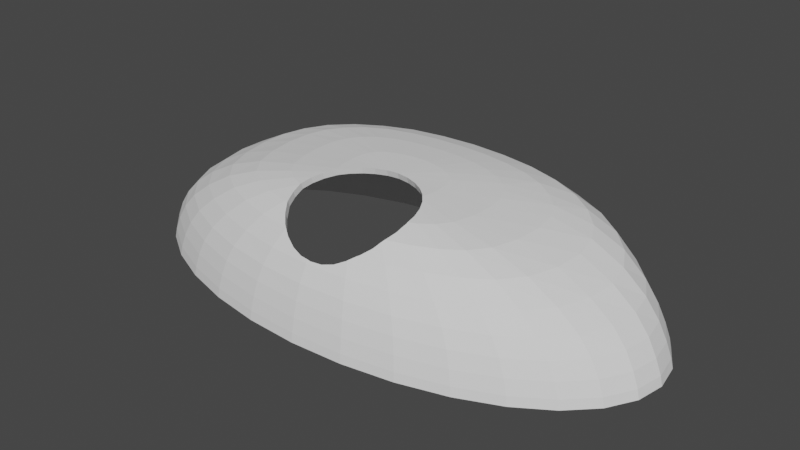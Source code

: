 # Source: antenna-cover.blend  (saved by Blender 2.92.15; exported with 4.5.12 LTS)
import bpy
from mathutils import Matrix  # noqa: F401  (used for matrix-valued properties, if any)

bpy.ops.wm.read_factory_settings(use_empty=True)
scene = bpy.context.scene
scene.name = 'Scene'

# ---- collections
col_collection = bpy.data.collections.new('Collection'); scene.collection.children.link(col_collection)

# ---- world
world_world = bpy.data.worlds.new('World'); scene.world = world_world
world_world.use_nodes = True; world_world.node_tree.nodes.clear()
_N = world_world.node_tree.nodes; _L = world_world.node_tree.links
n0 = _N.new('ShaderNodeOutputWorld'); n0.name = 'World Output'; n0.location = (300, 300)
n1 = _N.new('ShaderNodeBackground'); n1.name = 'Background'; n1.location = (10, 300)
n1.inputs[0].default_value = (0.05088, 0.05088, 0.05088, 1.0)
_L.new(n1.outputs[0], n0.inputs[0])
n0.is_active_output = True
world_world.color = (0.05088, 0.05088, 0.05088)
world_world.use_sun_shadow = False
world_world.sun_shadow_jitter_overblur = 0.0

# ---- meshes
me_sphere = bpy.data.meshes.new('Sphere')
me_sphere.from_pydata([(-0.001103, 0.2079, 0.4457), (-0.001103, 0.4401, 0.4258), (-0.001103, 0.6276, 0.3955), (-0.001103, 0.7926, 0.34), (-0.001103, 0.9071, 0.2246), (-0.001103, 0.9642, 0.04575), (-0.001103, 0.9832, -0.136), (-0.001103, 0.9956, -0.2792), (0.03587, 0.2042, 0.4454), (0.07142, 0.433, 0.4258), (0.1042, 0.6194, 0.3955), (0.1329, 0.7794, 0.3385), (0.1564, 0.8923, 0.2243), (0.1734, 0.9467, 0.04427), (0.1842, 0.965, -0.136), (0.1911, 0.9767, -0.2792), (0.07142, 0.1934, 0.4446), (0.1412, 0.4163, 0.4252), (0.2054, 0.5946, 0.3925), (0.2618, 0.7461, 0.3339), (0.3077, 0.8475, 0.2175), (0.3413, 0.8957, 0.03914), (0.3623, 0.9102, -0.139), (0.376, 0.9206, -0.2792), (0.1042, 0.1781, 0.4432), (0.2054, 0.3878, 0.4226), (0.2987, 0.5582, 0.3865), (0.3805, 0.69, 0.3229), (0.4476, 0.7752, 0.2051), (0.4962, 0.8118, 0.0258), (0.5268, 0.8212, -0.1443), (0.5463, 0.8292, -0.2806), (0.1329, 0.1546, 0.4418), (0.2618, 0.346, 0.4185), (0.3805, 0.497, 0.3793), (0.4847, 0.606, 0.3107), (0.57, 0.6693, 0.1909), (0.6323, 0.6952, 0.01242), (0.6709, 0.7017, -0.1507), (0.6958, 0.7061, -0.2812), (0.1565, 0.125, 0.439), (0.308, 0.2897, 0.4129), (0.4476, 0.4155, 0.3662), (0.57, 0.4955, 0.2962), (0.6704, 0.5343, 0.1724), (0.7431, 0.5531, -0.0001333), (0.789, 0.5558, -0.1559), (0.8182, 0.5572, -0.2822), (0.174, 0.08649, 0.437), (0.3423, 0.2208, 0.4057), (0.4975, 0.3214, 0.3557), (0.6335, 0.3691, 0.2765), (0.7447, 0.3853, 0.1557), (0.8256, 0.3927, -0.0111), (0.8764, 0.3914, -0.1579), (0.9093, 0.3868, -0.2822), (0.1848, 0.03, 0.4339), (0.3635, 0.131, 0.4002), (0.5282, 0.2043, 0.3425), (0.6726, 0.2318, 0.2581), (0.7906, 0.2267, 0.1325), (0.8763, 0.2235, -0.02042), (0.9305, 0.2133, -0.1596), (0.9654, 0.2019, -0.2822), (0.1884, -0.04819, 0.4314), (0.3706, -0.0001645, 0.3943), (0.5386, 0.05102, 0.3325), (0.6858, 0.06306, 0.2371), (0.8061, 0.05561, 0.1106), (0.8935, 0.04474, -0.03191), (0.9487, 0.02687, -0.1612), (0.9843, 0.009702, -0.2822), (0.1848, -0.1409, 0.4302), (0.3635, -0.1536, 0.3915), (0.5282, -0.1413, 0.3253), (0.6726, -0.1337, 0.2243), (0.7906, -0.1395, 0.09349), (0.8763, -0.1487, -0.03933), (0.9305, -0.1669, -0.1627), (0.9654, -0.1847, -0.2822), (0.3423, -0.2923, 0.3906), (0.4975, -0.3147, 0.3236), (0.6335, -0.3269, 0.2192), (0.7447, -0.3361, 0.08738), (0.8254, -0.3475, -0.04226), (0.8764, -0.362, -0.1627), (0.9093, -0.3752, -0.2822), (0.308, -0.3829, 0.3906), (0.4476, -0.4374, 0.3233), (0.57, -0.4703, 0.2189), (0.6701, -0.4965, 0.08592), (0.7428, -0.5183, -0.04226), (0.7887, -0.5346, -0.1627), (0.8182, -0.5477, -0.2822), (0.2618, -0.4447, 0.3906), (0.3805, -0.5225, 0.3233), (0.4846, -0.5777, 0.2189), (0.5697, -0.6221, 0.08592), (0.6315, -0.6567, -0.04226), (0.6705, -0.6796, -0.1627), (0.6957, -0.697, -0.2822), (0.2987, -0.5896, 0.3233), (0.3805, -0.6631, 0.2189), (0.4474, -0.7231, 0.08592), (0.4959, -0.768, -0.04226), (0.5266, -0.7977, -0.1627), (0.5464, -0.8196, -0.2822), (0.2618, -0.7277, 0.2189), (0.3078, -0.7992, 0.08592), (0.3413, -0.8518, -0.04226), (0.3624, -0.8855, -0.1627), (0.376, -0.9106, -0.2822), (0.1564, -0.8484, 0.08592), (0.1734, -0.9042, -0.04226), (0.1842, -0.9401, -0.1627), (0.1911, -0.9667, -0.2822), (-0.001103, -0.8649, 0.08592), (-0.001103, -0.9225, -0.04226), (-0.001103, -0.9584, -0.1627), (-0.001104, -0.9857, -0.2822), (-0.1351, -0.7683, 0.2189), (-0.1586, -0.8484, 0.08592), (-0.1756, -0.9042, -0.04226), (-0.1864, -0.9401, -0.1627), (-0.1933, -0.9667, -0.2822), (-0.2076, -0.6394, 0.3233), (-0.264, -0.7277, 0.2189), (-0.31, -0.7992, 0.08592), (-0.3435, -0.8518, -0.04226), (-0.3646, -0.8855, -0.1627), (-0.3782, -0.9106, -0.2822), (-0.3009, -0.5896, 0.3233), (-0.3827, -0.6631, 0.2189), (-0.4496, -0.7231, 0.08592), (-0.4981, -0.768, -0.04226), (-0.5288, -0.7977, -0.1627), (-0.5486, -0.8196, -0.2822), (-0.264, -0.4447, 0.3906), (-0.3827, -0.5225, 0.3233), (-0.4868, -0.5777, 0.2189), (-0.5719, -0.6221, 0.08592), (-0.6337, -0.6567, -0.04226), (-0.6727, -0.6796, -0.1627), (-0.6979, -0.697, -0.2822), (-0.3102, -0.3829, 0.3906), (-0.4498, -0.4374, 0.3233), (-0.5722, -0.4703, 0.2189), (-0.6723, -0.4965, 0.08592), (-0.745, -0.5183, -0.04226), (-0.7909, -0.5346, -0.1627), (-0.8204, -0.5477, -0.2822), (-0.1762, -0.2185, 0.4302), (-0.3445, -0.2923, 0.3906), (-0.4997, -0.3147, 0.3236), (-0.6357, -0.3269, 0.2192), (-0.7469, -0.3361, 0.08652), (-0.8276, -0.3475, -0.04226), (-0.8786, -0.362, -0.1627), (-0.9115, -0.3752, -0.2822), (-0.187, -0.1409, 0.4302), (-0.3657, -0.1536, 0.3915), (-0.5304, -0.1413, 0.3253), (-0.6748, -0.1337, 0.2221), (-0.7921, -0.1408, 0.09036), (-0.8786, -0.1487, -0.04105), (-0.9327, -0.1669, -0.1627), (-0.9676, -0.1847, -0.2822), (-0.1906, -0.04819, 0.4314), (-0.3728, -0.0001644, 0.3943), (-0.5408, 0.05102, 0.3308), (-0.6866, 0.06057, 0.2318), (-0.8066, 0.05229, 0.1017), (-0.8943, 0.04225, -0.03588), (-0.9509, 0.02687, -0.1621), (-0.9865, 0.009702, -0.2822), (-0.187, 0.03, 0.4339), (-0.3657, 0.131, 0.3998), (-0.5297, 0.2031, 0.3401), (-0.6732, 0.2285, 0.2493), (-0.7891, 0.2195, 0.1214), (-0.8769, 0.2202, -0.02655), (-0.932, 0.212, -0.1604), (-0.9676, 0.2019, -0.2822), (-0.1762, 0.08649, 0.437), (-0.3445, 0.2208, 0.4055), (-0.4998, 0.3214, 0.3534), (-0.6346, 0.3666, 0.2701), (-0.7459, 0.3801, 0.1449), (-0.8266, 0.3903, -0.01527), (-0.8788, 0.3914, -0.1587), (-0.9115, 0.3868, -0.2822), (-0.1587, 0.125, 0.439), (-0.3102, 0.2897, 0.4129), (-0.4498, 0.4155, 0.3658), (-0.5728, 0.4918, 0.2911), (-0.6723, 0.5283, 0.1659), (-0.7453, 0.5495, -0.00359), (-0.7908, 0.5559, -0.1558), (-0.8204, 0.5572, -0.2822), (-0.1351, 0.1546, 0.4418), (-0.264, 0.346, 0.4185), (-0.3829, 0.4952, 0.3782), (-0.4872, 0.6012, 0.3075), (-0.5726, 0.6587, 0.1844), (-0.6336, 0.6903, 0.01084), (-0.6726, 0.6998, -0.1509), (-0.6979, 0.7062, -0.2811), (-0.1064, 0.1781, 0.4432), (-0.2076, 0.3878, 0.4226), (-0.3009, 0.5582, 0.3865), (-0.3829, 0.6862, 0.3211), (-0.4496, 0.7702, 0.2033), (-0.4976, 0.8077, 0.02615), (-0.5284, 0.821, -0.1431), (-0.5484, 0.8291, -0.2802), (-0.07362, 0.1934, 0.4446), (-0.1434, 0.4163, 0.4252), (-0.2076, 0.5946, 0.3925), (-0.264, 0.7461, 0.3339), (-0.3099, 0.8455, 0.2172), (-0.3431, 0.8955, 0.04035), (-0.3643, 0.9101, -0.1381), (-0.3782, 0.9206, -0.2792), (-0.03807, 0.2042, 0.4454), (-0.07362, 0.433, 0.4258), (-0.1064, 0.6194, 0.3955), (-0.1351, 0.7794, 0.3385), (-0.1586, 0.8923, 0.2243), (-0.1755, 0.9466, 0.0447), (-0.1864, 0.965, -0.136), (-0.1933, 0.9767, -0.2792), (-0.001103, 1.011, -0.3935), (0.1955, 0.9916, -0.3935), (0.3845, 0.9342, -0.3935), (0.5587, 0.8411, -0.3935), (0.7114, 0.7158, -0.3935), (0.8367, 0.5631, -0.3935), (0.9299, 0.3889, -0.3935), (0.9872, 0.1998, -0.3935), (1.007, 0.003246, -0.3935), (0.9872, -0.1933, -0.3935), (0.9299, -0.3834, -0.3935), (0.8367, -0.5577, -0.3935), (0.7114, -0.7104, -0.3935), (0.5587, -0.8357, -0.3935), (0.3845, -0.9288, -0.3935), (0.1955, -0.9861, -0.3935), (-0.001104, -1.005, -0.3935), (-0.1977, -0.9861, -0.3935), (-0.3867, -0.9288, -0.3935), (-0.5609, -0.8357, -0.3935), (-0.7136, -0.7104, -0.3935), (-0.8389, -0.5577, -0.3935), (-0.9321, -0.3834, -0.3935), (-0.9894, -0.1933, -0.3935), (-1.009, 0.003247, -0.3935), (-0.9894, 0.1998, -0.3935), (-0.9321, 0.3889, -0.3935), (-0.8389, 0.5631, -0.3935), (-0.7136, 0.7158, -0.3935), (-0.5609, 0.8411, -0.3935), (-0.3867, 0.9342, -0.3935), (-0.1977, 0.9916, -0.3935), (-0.001103, 1.019, -0.4675), (0.1972, 0.9994, -0.4675), (0.3878, 0.9415, -0.4675), (0.5635, 0.8476, -0.4675), (0.7175, 0.7212, -0.4675), (0.8439, 0.5672, -0.4675), (0.9378, 0.3915, -0.4675), (0.9957, 0.2009, -0.4675), (1.015, 0.002601, -0.4675), (0.9957, -0.1957, -0.4675), (0.9378, -0.3863, -0.4675), (0.8439, -0.562, -0.4675), (0.7175, -0.716, -0.4675), (0.5635, -0.8424, -0.4675), (0.3878, -0.9363, -0.4675), (0.1972, -0.9942, -0.4675), (-0.001104, -1.014, -0.4675), (-0.1994, -0.9942, -0.4675), (-0.39, -0.9363, -0.4675), (-0.5657, -0.8424, -0.4675), (-0.7197, -0.716, -0.4675), (-0.8461, -0.562, -0.4675), (-0.94, -0.3863, -0.4675), (-0.9979, -0.1957, -0.4675), (-1.017, 0.002602, -0.4675), (-0.9979, 0.2009, -0.4675), (-0.94, 0.3915, -0.4675), (-0.8461, 0.5672, -0.4675), (-0.7197, 0.7212, -0.4675), (-0.5657, 0.8476, -0.4675), (-0.39, 0.9415, -0.4675), (-0.1994, 0.9994, -0.4675), (-0.001103, 0.2059, 0.3957), (-0.001103, 0.4339, 0.3761), (-0.001103, 0.6152, 0.3469), (-0.001103, 0.7649, 0.2967), (-0.001105, 0.8628, 0.1981), (-0.001103, 0.9148, 0.03548), (-0.001102, 0.9332, -0.1408), (-0.001103, 0.9457, -0.2847), (0.03497, 0.2024, 0.3954), (0.06995, 0.4269, 0.3761), (0.1014, 0.6072, 0.3469), (0.1271, 0.7522, 0.2953), (0.1475, 0.8489, 0.1978), (0.1636, 0.8982, 0.03387), (0.1743, 0.916, -0.141), (0.1813, 0.9277, -0.2848), (0.06941, 0.192, 0.3946), (0.1377, 0.4106, 0.3756), (0.1992, 0.5829, 0.3441), (0.2497, 0.7201, 0.2912), (0.29, 0.8067, 0.1913), (0.322, 0.8503, 0.02834), (0.3429, 0.8642, -0.1447), (0.3567, 0.8746, -0.2853), (0.101, 0.177, 0.3932), (0.1997, 0.383, 0.3731), (0.2885, 0.5474, 0.3385), (0.3618, 0.6666, 0.2812), (0.4212, 0.7393, 0.1794), (0.4679, 0.7717, 0.01414), (0.4987, 0.7801, -0.1514), (0.5185, 0.788, -0.2876), (0.1284, 0.1543, 0.3919), (0.2533, 0.3426, 0.3692), (0.3662, 0.4886, 0.3318), (0.4601, 0.5874, 0.2698), (0.5365, 0.6407, 0.165), (0.5966, 0.6623, -0.001104), (0.6354, 0.6673, -0.1597), (0.6606, 0.6712, -0.2892), (0.1506, 0.1255, 0.3893), (0.2972, 0.2879, 0.364), (0.43, 0.4102, 0.3194), (0.5413, 0.4826, 0.256), (0.6324, 0.5137, 0.1457), (0.7024, 0.5282, -0.01605), (0.7479, 0.5291, -0.1671), (0.777, 0.5299, -0.2912), (0.1676, 0.08748, 0.3873), (0.3299, 0.2205, 0.3572), (0.4776, 0.3189, 0.3096), (0.6025, 0.3621, 0.2368), (0.7044, 0.3727, 0.1275), (0.7817, 0.3763, -0.02951), (0.8315, 0.3732, -0.171), (0.8638, 0.3681, -0.2922), (0.1779, 0.03153, 0.3843), (0.3499, 0.132, 0.352), (0.5065, 0.2049, 0.2972), (0.6406, 0.2306, 0.2189), (0.7498, 0.2223, 0.103), (0.8311, 0.216, -0.04128), (0.8834, 0.2042, -0.1747), (0.9173, 0.1925, -0.2932), (0.1816, -0.04695, 0.3817), (0.3563, 0.001525, 0.3462), (0.5156, 0.0535, 0.2879), (0.6533, 0.06616, 0.1987), (0.766, 0.05804, 0.08037), (0.8487, 0.0457, -0.05473), (0.9013, 0.02703, -0.178), (0.9355, 0.009797, -0.2941), (0.1779, -0.1398, 0.3805), (0.3486, -0.1513, 0.3436), (0.504, -0.1372, 0.2813), (0.6394, -0.1275, 0.1869), (0.7512, -0.132, 0.06334), (0.8328, -0.1407, -0.06305), (0.8842, -0.1583, -0.1803), (0.9176, -0.1754, -0.2946), (0.3273, -0.288, 0.3428), (0.4726, -0.3069, 0.2803), (0.6, -0.3155, 0.1832), (0.7061, -0.3223, 0.05823), (0.7836, -0.332, -0.06548), (0.8323, -0.3449, -0.1799), (0.864, -0.3569, -0.2942), (0.294, -0.3748, 0.3429), (0.4239, -0.4232, 0.2808), (0.5384, -0.451, 0.1845), (0.6343, -0.4743, 0.05833), (0.7044, -0.494, -0.06409), (0.7486, -0.5086, -0.1786), (0.7774, -0.5207, -0.2935), (0.2499, -0.433, 0.343), (0.36, -0.5022, 0.2816), (0.4574, -0.5508, 0.186), (0.5391, -0.592, 0.05983), (0.5988, -0.6244, -0.06272), (0.6364, -0.6457, -0.1775), (0.6609, -0.6624, -0.2929), (0.2823, -0.5648, 0.2822), (0.3587, -0.6307, 0.187), (0.423, -0.687, 0.06091), (0.47, -0.7295, -0.06172), (0.4997, -0.7577, -0.1768), (0.519, -0.7787, -0.2926), (0.2463, -0.6913, 0.1876), (0.2905, -0.7587, 0.0617), (0.3231, -0.8087, -0.06085), (0.3437, -0.8408, -0.1762), (0.3571, -0.8652, -0.2924), (0.1473, -0.805, 0.06221), (0.1639, -0.8581, -0.06013), (0.1746, -0.8925, -0.1757), (0.1815, -0.9184, -0.2922), (-0.001103, -0.8754, -0.05982), (-0.001103, -0.9098, -0.1755), (-0.001104, -0.9364, -0.2922), (-0.1495, -0.805, 0.06221), (-0.1661, -0.8581, -0.06013), (-0.1768, -0.8925, -0.1757), (-0.1837, -0.9184, -0.2922), (-0.2485, -0.6913, 0.1876), (-0.2927, -0.7587, 0.0617), (-0.3253, -0.8087, -0.06085), (-0.3459, -0.8408, -0.1762), (-0.3593, -0.8652, -0.2924), (-0.2845, -0.5648, 0.2822), (-0.3609, -0.6307, 0.187), (-0.4252, -0.687, 0.06091), (-0.4722, -0.7295, -0.06172), (-0.5019, -0.7577, -0.1768), (-0.5212, -0.7787, -0.2926), (-0.2521, -0.433, 0.343), (-0.3622, -0.5022, 0.2816), (-0.4596, -0.5508, 0.186), (-0.5413, -0.592, 0.05983), (-0.601, -0.6244, -0.06272), (-0.6386, -0.6457, -0.1775), (-0.6631, -0.6624, -0.2929), (-0.2962, -0.3748, 0.3429), (-0.4262, -0.4232, 0.2808), (-0.5406, -0.4511, 0.1845), (-0.6365, -0.4743, 0.05832), (-0.7066, -0.494, -0.06411), (-0.7508, -0.5086, -0.1786), (-0.7796, -0.5207, -0.2935), (-0.1694, -0.2168, 0.3805), (-0.3295, -0.288, 0.3428), (-0.4748, -0.3069, 0.2803), (-0.6021, -0.3157, 0.1833), (-0.7082, -0.3225, 0.05734), (-0.7858, -0.3321, -0.0656), (-0.8345, -0.3449, -0.1799), (-0.8662, -0.3569, -0.2942), (-0.1801, -0.1398, 0.3805), (-0.3508, -0.1514, 0.3436), (-0.5059, -0.1375, 0.2814), (-0.6412, -0.128, 0.185), (-0.7526, -0.1338, 0.06013), (-0.8351, -0.141, -0.06513), (-0.8865, -0.1584, -0.1805), (-0.9198, -0.1754, -0.2946), (-0.1838, -0.04697, 0.3817), (-0.3584, 0.001374, 0.3463), (-0.5172, 0.05303, 0.2864), (-0.6534, 0.06286, 0.1939), (-0.7665, 0.05396, 0.0714), (-0.8499, 0.0428, -0.05941), (-0.9037, 0.02685, -0.1793), (-0.9377, 0.009767, -0.2942), (-0.1801, 0.0315, 0.3843), (-0.3518, 0.1319, 0.3516), (-0.5071, 0.2034, 0.2952), (-0.6403, 0.227, 0.211), (-0.7485, 0.2152, 0.0919), (-0.8322, 0.2128, -0.04833), (-0.8851, 0.203, -0.1761), (-0.9195, 0.1925, -0.2933), (-0.1697, 0.08751, 0.3873), (-0.3317, 0.2206, 0.357), (-0.4789, 0.319, 0.3077), (-0.6027, 0.3598, 0.2312), (-0.7056, 0.3682, 0.1168), (-0.7829, 0.3743, -0.03464), (-0.8339, 0.3734, -0.1725), (-0.866, 0.3681, -0.2923), (-0.1528, 0.1255, 0.3893), (-0.2992, 0.2879, 0.364), (-0.4315, 0.41, 0.3192), (-0.5432, 0.4787, 0.2517), (-0.6343, 0.5078, 0.1392), (-0.7048, 0.5247, -0.02032), (-0.7499, 0.5291, -0.1674), (-0.7793, 0.5298, -0.2913), (-0.1306, 0.1543, 0.3919), (-0.2554, 0.3425, 0.3692), (-0.368, 0.4865, 0.3308), (-0.4617, 0.5823, 0.2672), (-0.5388, 0.6306, 0.1587), (-0.598, 0.6577, -0.003491), (-0.6371, 0.6655, -0.1604), (-0.6627, 0.6713, -0.2893), (-0.1032, 0.177, 0.3932), (-0.2018, 0.383, 0.3731), (-0.2902, 0.5473, 0.3386), (-0.3632, 0.663, 0.2797), (-0.4224, 0.7351, 0.1777), (-0.4688, 0.7682, 0.01378), (-0.5001, 0.7802, -0.1506), (-0.5205, 0.7879, -0.2873), (-0.07162, 0.192, 0.3946), (-0.1399, 0.4106, 0.3756), (-0.2012, 0.5829, 0.3441), (-0.2513, 0.7201, 0.2913), (-0.2915, 0.8051, 0.191), (-0.3233, 0.8504, 0.02921), (-0.3447, 0.8641, -0.144), (-0.3589, 0.8746, -0.2853), (-0.03718, 0.2024, 0.3954), (-0.07215, 0.4269, 0.3761), (-0.1036, 0.6072, 0.3469), (-0.1292, 0.7521, 0.2953), (-0.1496, 0.8489, 0.1978), (-0.1656, 0.8982, 0.03422), (-0.1765, 0.916, -0.141), (-0.1835, 0.9277, -0.2848), (-0.001103, 0.961, -0.3995), (0.1857, 0.9426, -0.3995), (0.3654, 0.8882, -0.3996), (0.531, 0.7997, -0.3999), (0.6762, 0.6806, -0.4001), (0.7953, 0.5355, -0.4004), (0.8839, 0.3699, -0.4007), (0.9384, 0.1902, -0.401), (0.9569, 0.003311, -0.4013), (0.9385, -0.1837, -0.4014), (0.8839, -0.3645, -0.4012), (0.7954, -0.5301, -0.401), (0.6763, -0.6752, -0.4008), (0.5311, -0.7943, -0.4007), (0.3655, -0.8828, -0.4007), (0.1858, -0.9373, -0.4006), (-0.001104, -0.9557, -0.4006), (-0.188, -0.9373, -0.4006), (-0.3677, -0.8828, -0.4007), (-0.5333, -0.7943, -0.4007), (-0.6785, -0.6752, -0.4008), (-0.7976, -0.5301, -0.401), (-0.8861, -0.3645, -0.4012), (-0.9407, -0.1837, -0.4014), (-0.9591, 0.003311, -0.4013), (-0.9406, 0.1902, -0.401), (-0.8861, 0.3699, -0.4007), (-0.7975, 0.5355, -0.4004), (-0.6784, 0.6806, -0.4001), (-0.5332, 0.7997, -0.3999), (-0.3676, 0.8882, -0.3996), (-0.1879, 0.9426, -0.3995), (-0.001103, 0.9689, -0.4729), (0.1874, 0.9504, -0.4729), (0.3687, 0.8954, -0.4729), (0.5358, 0.8061, -0.473), (0.6822, 0.6859, -0.473), (0.8024, 0.5395, -0.4731), (0.8917, 0.3724, -0.4732), (0.9467, 0.1912, -0.4732), (0.9653, 0.002628, -0.4733), (0.9467, -0.1859, -0.4734), (0.8917, -0.3672, -0.4733), (0.8024, -0.5343, -0.4732), (0.6822, -0.6807, -0.4731), (0.5358, -0.8009, -0.4731), (0.3687, -0.8902, -0.4731), (0.1874, -0.9452, -0.473), (-0.001104, -0.9638, -0.473), (-0.1896, -0.9452, -0.473), (-0.3709, -0.8902, -0.4731), (-0.538, -0.8009, -0.4731), (-0.6844, -0.6807, -0.4731), (-0.8046, -0.5343, -0.4732), (-0.8939, -0.3672, -0.4733), (-0.9489, -0.1859, -0.4734), (-0.9675, 0.002628, -0.4733), (-0.9489, 0.1912, -0.4732), (-0.8939, 0.3724, -0.4732), (-0.8046, 0.5395, -0.4731), (-0.6844, 0.6859, -0.473), (-0.538, 0.8061, -0.473), (-0.3709, 0.8954, -0.4729), (-0.1896, 0.9504, -0.4729), (0.008461, -0.03893, 0.3925), (0.003479, -0.03992, 0.3925), (0.02474, -0.05236, 0.4414), (0.01857, -0.05125, 0.4418), (0.1645, -0.7584, 0.2189), (-0.06216, -0.8141, 0.06232), (0.1705, -0.7502, 0.2251), (-0.03191, -0.827, 0.04068), (0.1984, -0.6806, 0.213), (0.212, -0.6392, 0.2496), (0.2127, -0.6509, 0.3097), (-0.03191, -0.8443, 0.1139), (0.1984, -0.6944, 0.2713), (0.1832, -0.711, 0.1878), (0.01371, -0.03859, 0.3923), (0.03711, -0.05453, 0.4405), (0.01186, -0.03825, 0.3924), (-0.1973, -0.6211, 0.3341), (0.01396, -0.05044, 0.4421), (0.01186, -0.05006, 0.4422), (0.01899, -0.03957, 0.3921), (0.02501, -0.04062, 0.3916), (0.03319, -0.04209, 0.3912), (-0.07399, -0.8086, 0.06908), (-0.2082, -0.5448, 0.3098), (0.06961, -0.06587, 0.4381), (0.05563, -0.05781, 0.4392), (-0.2112, -0.4899, 0.3339), (-0.07399, -0.825, 0.138), (-0.197, -0.6109, 0.2826), (0.1393, -0.7903, 0.1825), (-0.2116, -0.4951, 0.3877), (-0.2082, -0.5568, 0.3605), (0.1384, -0.7751, 0.1119), (0.1705, -0.7344, 0.1584), (-0.1967, -0.6125, 0.2813), (0.09772, -0.08215, 0.4362), (-0.212, -0.4873, 0.3906), (0.1365, -0.1221, 0.4333), (0.1381, -0.1247, 0.4332), (0.04958, -0.04496, 0.3899), (-0.2125, -0.4667, 0.3425), (0.05563, -0.04603, 0.3895), (-0.2124, -0.4652, 0.343), (0.05563, -0.8436, 0.1107), (0.09772, -0.8079, 0.06592), (0.09135, -0.8108, 0.06228), (0.1365, -0.7936, 0.1775), (0.1365, -0.7773, 0.1086), (0.09772, -0.8242, 0.1348), (-0.2125, -0.4784, 0.3919), (-0.1128, -0.7781, 0.1118), (-0.1128, -0.7944, 0.1807), (0.1705, -0.1763, 0.4307), (0.1775, -0.193, 0.4302), (0.0835, -0.0621, 0.3873), (-0.2082, -0.3958, 0.4059), (-0.2059, -0.3817, 0.4084), (0.01186, -0.851, 0.1062), (-0.001103, -0.8495, 0.1108), (-0.2082, -0.3853, 0.3565), (0.01186, -0.8332, 0.03107), (-0.001103, -0.832, 0.03669), (0.05563, -0.826, 0.03674), (0.09772, -0.07034, 0.3863), (-0.1345, -0.7684, 0.2189), (0.1919, -0.2264, 0.426), (-0.1339, -0.7528, 0.149), (0.1365, -0.1103, 0.3834), (0.1484, -0.1292, 0.3824), (-0.2082, -0.3841, 0.3566), (-0.1954, -0.3162, 0.4184), (-0.189, -0.2934, 0.4223), (-0.1954, -0.3044, 0.3687), (-0.1938, -0.2986, 0.3697), (0.1984, -0.2413, 0.4236), (-0.1583, -0.204, 0.4314), (-0.171, -0.2341, 0.4302), (-0.135, -0.7678, 0.2194), (-0.1683, -0.2159, 0.3806), (-0.1468, -0.7365, 0.1675), (-0.1691, -0.2177, 0.3805), (-0.1468, -0.7517, 0.2316), (0.2195, -0.3176, 0.4137), (0.2191, -0.3151, 0.414), (-0.1747, -0.2425, 0.4288), (0.1705, -0.1644, 0.3808), (0.1735, -0.1714, 0.3805), (-0.1747, -0.2306, 0.3785), (-0.1556, -0.7204, 0.1879), (0.2329, -0.4133, 0.3994), (-0.1468, -0.1767, 0.4323), (0.2319, -0.3949, 0.402), (-0.102, -0.1114, 0.4357), (-0.1128, -0.1225, 0.4349), (-0.1468, -0.1648, 0.3824), (-0.1167, -0.1169, 0.3846), (-0.1747, -0.6822, 0.2196), (-0.1747, -0.696, 0.2778), (-0.07399, -0.08252, 0.4378), (-0.05069, -0.06902, 0.4393), (0.2356, -0.4661, 0.3906), (-0.1128, -0.1107, 0.385), (-0.06474, -0.06534, 0.3885), (-0.07399, -0.0707, 0.3879), (-0.1954, -0.6319, 0.3289), (-0.1917, -0.6444, 0.3233), (-0.1954, -0.6192, 0.2751), (0.1984, -0.2294, 0.3732), (0.1988, -0.2309, 0.3731), (0.2338, -0.5209, 0.3701), (0.2362, -0.477, 0.3862), (-0.03241, -0.05848, 0.4408), (-0.04078, -0.05152, 0.3904), (-0.02246, -0.05653, 0.4415), (-0.03191, -0.05819, 0.4408), (-0.03103, -0.04629, 0.3913), (-0.03191, -0.04644, 0.3912), (0.2187, -0.6324, 0.3233), (0.2191, -0.6307, 0.3239), (0.2319, -0.5555, 0.3549), (-0.01736, -0.05562, 0.4418), (0.222, -0.3213, 0.3617), (0.2191, -0.3032, 0.3637), (-0.0239, -0.04501, 0.3917), (-0.01355, -0.05495, 0.4421), (-0.01865, -0.04409, 0.3921), (-0.01023, -0.05434, 0.4423), (-0.01403, -0.04323, 0.3923), (0.2336, -0.4152, 0.348), (0.2319, -0.3831, 0.3523), (-0.007183, -0.05378, 0.4424), (-0.009741, -0.04244, 0.3924), (-0.004159, -0.05321, 0.4424), (-0.005462, -0.04164, 0.3925), (-0.001103, -0.05263, 0.4425), (0.2351, -0.445, 0.343), (-0.001103, -0.04081, 0.3926), (0.2362, -0.4649, 0.335), (0.2335, -0.5149, 0.3167), (0.223, -0.596, 0.2825), (0.2319, -0.5435, 0.3041), (0.2191, -0.617, 0.2658), (0.002111, -0.052, 0.4424), (0.005641, -0.05131, 0.4424), (0.009605, -0.05051, 0.4423)], [], [(6, 5, 13, 14), (7, 6, 14, 15), (1, 0, 8, 9), (2, 1, 9, 10), (3, 2, 10, 11), (4, 3, 11, 12), (5, 4, 12, 13), (12, 11, 19, 20), (13, 12, 20, 21), (14, 13, 21, 22), (15, 14, 22, 23), (9, 8, 16, 17), (10, 9, 17, 18), (11, 10, 18, 19), (17, 16, 24, 25), (18, 17, 25, 26), (19, 18, 26, 27), (20, 19, 27, 28), (21, 20, 28, 29), (22, 21, 29, 30), (23, 22, 30, 31), (29, 28, 36, 37), (30, 29, 37, 38), (31, 30, 38, 39), (25, 24, 32, 33), (26, 25, 33, 34), (27, 26, 34, 35), (28, 27, 35, 36), (34, 33, 41, 42), (35, 34, 42, 43), (36, 35, 43, 44), (37, 36, 44, 45), (38, 37, 45, 46), (39, 38, 46, 47), (33, 32, 40, 41), (46, 45, 53, 54), (47, 46, 54, 55), (41, 40, 48, 49), (42, 41, 49, 50), (43, 42, 50, 51), (44, 43, 51, 52), (45, 44, 52, 53), (50, 49, 57, 58), (51, 50, 58, 59), (52, 51, 59, 60), (53, 52, 60, 61), (54, 53, 61, 62), (55, 54, 62, 63), (49, 48, 56, 57), (62, 61, 69, 70), (63, 62, 70, 71), (57, 56, 64, 65), (58, 57, 65, 66), (59, 58, 66, 67), (60, 59, 67, 68), (61, 60, 68, 69), (67, 66, 74, 75), (68, 67, 75, 76), (69, 68, 76, 77), (70, 69, 77, 78), (71, 70, 78, 79), (65, 64, 72, 73), (66, 65, 73, 74), (79, 78, 85, 86), (74, 73, 80, 81), (75, 74, 81, 82), (76, 75, 82, 83), (77, 76, 83, 84), (78, 77, 84, 85), (82, 81, 88, 89), (83, 82, 89, 90), (84, 83, 90, 91), (85, 84, 91, 92), (86, 85, 92, 93), (81, 80, 87, 88), (93, 92, 99, 100), (88, 87, 94, 95), (89, 88, 95, 96), (90, 89, 96, 97), (91, 90, 97, 98), (92, 91, 98, 99), (97, 96, 102, 103), (98, 97, 103, 104), (99, 98, 104, 105), (100, 99, 105, 106), (96, 95, 101, 102), (103, 102, 107, 108), (104, 103, 108, 109), (105, 104, 109, 110), (106, 105, 110, 111), (109, 108, 112, 113), (110, 109, 113, 114), (111, 110, 114, 115), (113, 112, 116, 117), (114, 113, 117, 118), (115, 114, 118, 119), (117, 116, 121, 122), (118, 117, 122, 123), (119, 118, 123, 124), (121, 120, 126, 127), (122, 121, 127, 128), (123, 122, 128, 129), (124, 123, 129, 130), (129, 128, 134, 135), (130, 129, 135, 136), (126, 125, 131, 132), (127, 126, 132, 133), (128, 127, 133, 134), (132, 131, 138, 139), (133, 132, 139, 140), (134, 133, 140, 141), (135, 134, 141, 142), (136, 135, 142, 143), (142, 141, 148, 149), (143, 142, 149, 150), (138, 137, 144, 145), (139, 138, 145, 146), (140, 139, 146, 147), (141, 140, 147, 148), (146, 145, 153, 154), (147, 146, 154, 155), (148, 147, 155, 156), (149, 148, 156, 157), (150, 149, 157, 158), (145, 144, 152, 153), (158, 157, 165, 166), (152, 151, 159, 160), (153, 152, 160, 161), (154, 153, 161, 162), (155, 154, 162, 163), (156, 155, 163, 164), (157, 156, 164, 165), (163, 162, 170, 171), (164, 163, 171, 172), (165, 164, 172, 173), (166, 165, 173, 174), (160, 159, 167, 168), (161, 160, 168, 169), (162, 161, 169, 170), (168, 167, 175, 176), (169, 168, 176, 177), (170, 169, 177, 178), (171, 170, 178, 179), (172, 171, 179, 180), (173, 172, 180, 181), (174, 173, 181, 182), (179, 178, 186, 187), (180, 179, 187, 188), (181, 180, 188, 189), (182, 181, 189, 190), (176, 175, 183, 184), (177, 176, 184, 185), (178, 177, 185, 186), (184, 183, 191, 192), (185, 184, 192, 193), (186, 185, 193, 194), (187, 186, 194, 195), (188, 187, 195, 196), (189, 188, 196, 197), (190, 189, 197, 198), (196, 195, 203, 204), (197, 196, 204, 205), (198, 197, 205, 206), (192, 191, 199, 200), (193, 192, 200, 201), (194, 193, 201, 202), (195, 194, 202, 203), (200, 199, 207, 208), (201, 200, 208, 209), (202, 201, 209, 210), (203, 202, 210, 211), (204, 203, 211, 212), (205, 204, 212, 213), (206, 205, 213, 214), (212, 211, 219, 220), (213, 212, 220, 221), (214, 213, 221, 222), (208, 207, 215, 216), (209, 208, 216, 217), (210, 209, 217, 218), (211, 210, 218, 219), (217, 216, 224, 225), (218, 217, 225, 226), (219, 218, 226, 227), (220, 219, 227, 228), (221, 220, 228, 229), (222, 221, 229, 230), (216, 215, 223, 224), (229, 228, 5, 6), (230, 229, 6, 7), (224, 223, 0, 1), (225, 224, 1, 2), (226, 225, 2, 3), (227, 226, 3, 4), (228, 227, 4, 5), (79, 86, 241, 240), (222, 230, 262, 261), (166, 174, 255, 254), (119, 124, 248, 247), (7, 15, 232, 231), (55, 63, 238, 237), (190, 198, 258, 257), (23, 31, 234, 233), (130, 136, 250, 249), (115, 119, 247, 246), (93, 100, 243, 242), (71, 79, 240, 239), (182, 190, 257, 256), (15, 23, 233, 232), (124, 130, 249, 248), (198, 206, 259, 258), (106, 111, 245, 244), (86, 93, 242, 241), (31, 39, 235, 234), (143, 150, 252, 251), (158, 166, 254, 253), (230, 7, 231, 262), (100, 106, 244, 243), (47, 55, 237, 236), (214, 222, 261, 260), (136, 143, 251, 250), (111, 115, 246, 245), (39, 47, 236, 235), (206, 214, 260, 259), (150, 158, 253, 252), (63, 71, 239, 238), (174, 182, 256, 255), (239, 240, 272, 271), (253, 254, 286, 285), (240, 241, 273, 272), (254, 255, 287, 286), (241, 242, 274, 273), (255, 256, 288, 287), (242, 243, 275, 274), (256, 257, 289, 288), (243, 244, 276, 275), (257, 258, 290, 289), (244, 245, 277, 276), (231, 232, 264, 263), (258, 259, 291, 290), (245, 246, 278, 277), (232, 233, 265, 264), (259, 260, 292, 291), (246, 247, 279, 278), (233, 234, 266, 265), (260, 261, 293, 292), (247, 248, 280, 279), (234, 235, 267, 266), (261, 262, 294, 293), (248, 249, 281, 280), (235, 236, 268, 267), (262, 231, 263, 294), (249, 250, 282, 281), (236, 237, 269, 268), (250, 251, 283, 282), (237, 238, 270, 269), (251, 252, 284, 283), (238, 239, 271, 270), (252, 253, 285, 284), (301, 309, 308, 300), (302, 310, 309, 301), (296, 304, 303, 295), (297, 305, 304, 296), (298, 306, 305, 297), (299, 307, 306, 298), (300, 308, 307, 299), (307, 315, 314, 306), (308, 316, 315, 307), (309, 317, 316, 308), (310, 318, 317, 309), (304, 312, 311, 303), (305, 313, 312, 304), (306, 314, 313, 305), (312, 320, 319, 311), (313, 321, 320, 312), (314, 322, 321, 313), (315, 323, 322, 314), (316, 324, 323, 315), (317, 325, 324, 316), (318, 326, 325, 317), (324, 332, 331, 323), (325, 333, 332, 324), (326, 334, 333, 325), (320, 328, 327, 319), (321, 329, 328, 320), (322, 330, 329, 321), (323, 331, 330, 322), (329, 337, 336, 328), (330, 338, 337, 329), (331, 339, 338, 330), (332, 340, 339, 331), (333, 341, 340, 332), (334, 342, 341, 333), (328, 336, 335, 327), (341, 349, 348, 340), (342, 350, 349, 341), (336, 344, 343, 335), (337, 345, 344, 336), (338, 346, 345, 337), (339, 347, 346, 338), (340, 348, 347, 339), (345, 353, 352, 344), (346, 354, 353, 345), (347, 355, 354, 346), (348, 356, 355, 347), (349, 357, 356, 348), (350, 358, 357, 349), (344, 352, 351, 343), (357, 365, 364, 356), (358, 366, 365, 357), (352, 360, 359, 351), (353, 361, 360, 352), (354, 362, 361, 353), (355, 363, 362, 354), (356, 364, 363, 355), (362, 370, 369, 361), (363, 371, 370, 362), (364, 372, 371, 363), (365, 373, 372, 364), (366, 374, 373, 365), (360, 368, 367, 359), (361, 369, 368, 360), (374, 381, 380, 373), (369, 376, 375, 368), (370, 377, 376, 369), (371, 378, 377, 370), (372, 379, 378, 371), (373, 380, 379, 372), (377, 384, 383, 376), (378, 385, 384, 377), (379, 386, 385, 378), (380, 387, 386, 379), (381, 388, 387, 380), (376, 383, 382, 375), (388, 395, 394, 387), (383, 390, 389, 382), (384, 391, 390, 383), (385, 392, 391, 384), (386, 393, 392, 385), (387, 394, 393, 386), (392, 398, 397, 391), (393, 399, 398, 392), (394, 400, 399, 393), (395, 401, 400, 394), (391, 397, 396, 390), (398, 403, 402, 397), (399, 404, 403, 398), (400, 405, 404, 399), (401, 406, 405, 400), (404, 408, 407, 403), (405, 409, 408, 404), (406, 410, 409, 405), (409, 412, 411, 408), (410, 413, 412, 409), (412, 416, 415, 411), (413, 417, 416, 412), (415, 420, 419, 414), (416, 421, 420, 415), (417, 422, 421, 416), (421, 427, 426, 420), (422, 428, 427, 421), (419, 425, 424, 418), (420, 426, 425, 419), (424, 431, 430, 423), (425, 432, 431, 424), (426, 433, 432, 425), (427, 434, 433, 426), (428, 435, 434, 427), (434, 441, 440, 433), (435, 442, 441, 434), (430, 437, 436, 429), (431, 438, 437, 430), (432, 439, 438, 431), (433, 440, 439, 432), (438, 446, 445, 437), (439, 447, 446, 438), (440, 448, 447, 439), (441, 449, 448, 440), (442, 450, 449, 441), (437, 445, 444, 436), (450, 458, 457, 449), (444, 452, 451, 443), (445, 453, 452, 444), (446, 454, 453, 445), (447, 455, 454, 446), (448, 456, 455, 447), (449, 457, 456, 448), (455, 463, 462, 454), (456, 464, 463, 455), (457, 465, 464, 456), (458, 466, 465, 457), (452, 460, 459, 451), (453, 461, 460, 452), (454, 462, 461, 453), (460, 468, 467, 459), (461, 469, 468, 460), (462, 470, 469, 461), (463, 471, 470, 462), (464, 472, 471, 463), (465, 473, 472, 464), (466, 474, 473, 465), (471, 479, 478, 470), (472, 480, 479, 471), (473, 481, 480, 472), (474, 482, 481, 473), (468, 476, 475, 467), (469, 477, 476, 468), (470, 478, 477, 469), (476, 484, 483, 475), (477, 485, 484, 476), (478, 486, 485, 477), (479, 487, 486, 478), (480, 488, 487, 479), (481, 489, 488, 480), (482, 490, 489, 481), (488, 496, 495, 487), (489, 497, 496, 488), (490, 498, 497, 489), (484, 492, 491, 483), (485, 493, 492, 484), (486, 494, 493, 485), (487, 495, 494, 486), (492, 500, 499, 491), (493, 501, 500, 492), (494, 502, 501, 493), (495, 503, 502, 494), (496, 504, 503, 495), (497, 505, 504, 496), (498, 506, 505, 497), (504, 512, 511, 503), (505, 513, 512, 504), (506, 514, 513, 505), (500, 508, 507, 499), (501, 509, 508, 500), (502, 510, 509, 501), (503, 511, 510, 502), (509, 517, 516, 508), (510, 518, 517, 509), (511, 519, 518, 510), (512, 520, 519, 511), (513, 521, 520, 512), (514, 522, 521, 513), (508, 516, 515, 507), (521, 301, 300, 520), (522, 302, 301, 521), (516, 296, 295, 515), (517, 297, 296, 516), (518, 298, 297, 517), (519, 299, 298, 518), (520, 300, 299, 519), (374, 532, 533, 381), (514, 553, 554, 522), (458, 546, 547, 466), (413, 539, 540, 417), (302, 523, 524, 310), (350, 529, 530, 358), (482, 549, 550, 490), (318, 525, 526, 326), (422, 541, 542, 428), (410, 538, 539, 413), (388, 534, 535, 395), (366, 531, 532, 374), (474, 548, 549, 482), (310, 524, 525, 318), (417, 540, 541, 422), (490, 550, 551, 498), (401, 536, 537, 406), (381, 533, 534, 388), (326, 526, 527, 334), (435, 543, 544, 442), (450, 545, 546, 458), (522, 554, 523, 302), (395, 535, 536, 401), (342, 528, 529, 350), (506, 552, 553, 514), (428, 542, 543, 435), (406, 537, 538, 410), (334, 527, 528, 342), (498, 551, 552, 506), (442, 544, 545, 450), (358, 530, 531, 366), (466, 547, 548, 474), (531, 563, 564, 532), (545, 577, 578, 546), (532, 564, 565, 533), (546, 578, 579, 547), (533, 565, 566, 534), (547, 579, 580, 548), (534, 566, 567, 535), (548, 580, 581, 549), (535, 567, 568, 536), (549, 581, 582, 550), (536, 568, 569, 537), (523, 555, 556, 524), (550, 582, 583, 551), (537, 569, 570, 538), (524, 556, 557, 525), (551, 583, 584, 552), (538, 570, 571, 539), (525, 557, 558, 526), (552, 584, 585, 553), (539, 571, 572, 540), (526, 558, 559, 527), (553, 585, 586, 554), (540, 572, 573, 541), (527, 559, 560, 528), (554, 586, 555, 523), (541, 573, 574, 542), (528, 560, 561, 529), (542, 574, 575, 543), (529, 561, 562, 530), (543, 575, 576, 544), (530, 562, 563, 531), (544, 576, 577, 545), (263, 264, 556, 555), (264, 265, 557, 556), (265, 266, 558, 557), (266, 267, 559, 558), (267, 268, 560, 559), (268, 269, 561, 560), (269, 270, 562, 561), (270, 271, 563, 562), (271, 272, 564, 563), (272, 273, 565, 564), (273, 274, 566, 565), (274, 275, 567, 566), (275, 276, 568, 567), (276, 277, 569, 568), (277, 278, 570, 569), (278, 279, 571, 570), (279, 280, 572, 571), (280, 281, 573, 572), (281, 282, 574, 573), (282, 283, 575, 574), (283, 284, 576, 575), (284, 285, 577, 576), (285, 286, 578, 577), (286, 287, 579, 578), (287, 288, 580, 579), (288, 289, 581, 580), (289, 290, 582, 581), (290, 291, 583, 582), (291, 292, 584, 583), (292, 293, 585, 584), (293, 294, 586, 585), (294, 263, 555, 586), (627, 629, 613, 602, 589, 590, 605, 606, 603, 601, 607, 608, 609), (651, 623, 612, 613, 629, 642), (655, 625, 623, 651), (673, 640, 626, 625, 655, 656), (662, 653, 641, 640, 673, 674, 695), (710, 671, 662, 695, 696), (717, 679, 670, 671, 710, 709), (725, 698, 688, 677, 679, 717, 716, 723), (728, 707, 697, 698, 725, 726), (706, 707, 728, 727, 729), (597, 705, 706, 729, 596, 595, 599), (621, 593, 599, 595, 600), (617, 591, 593, 621, 620, 635, 634), (635, 632, 636, 634), (631, 636, 632, 633, 650), (645, 631, 650, 648), (646, 645, 648, 649, 594, 598), (615, 598, 594, 592, 610), (638, 639, 615, 610), (652, 639, 638, 654, 667, 669, 665), (684, 685, 669, 667, 676), (694, 692, 693, 685, 684), (694, 622, 616, 611, 619, 604, 692), (619, 611, 614, 628, 637, 624, 618), (647, 657, 643, 637, 628, 630), (660, 658, 644, 643, 657), (659, 658, 660, 661, 675, 672), (678, 663, 664, 672, 675, 668, 666, 682), (681, 678, 682, 683, 689), (686, 680, 681, 689, 691), (704, 702, 699, 687, 686, 691, 690, 700), (722, 720, 718, 714, 712, 708, 701, 702, 704, 703, 711, 713, 715, 719, 721, 724, 588, 587, 603, 606, 732, 731, 730), (730, 8, 0, 722), (8, 730, 731, 16), (16, 731, 732, 24), (24, 732, 606, 605, 32), (32, 605, 590, 40), (40, 590, 589, 48), (48, 589, 602, 56), (64, 56, 602, 613, 612), (626, 72, 64, 612, 623, 625), (641, 72, 626, 640), (653, 80, 73, 72, 641), (87, 80, 653, 662, 671, 670), (94, 87, 670, 679, 677), (688, 94, 677), (95, 94, 688, 698, 697, 101), (706, 705, 101, 697, 707), (107, 102, 101, 705, 597), (593, 591, 107, 597, 599), (617, 112, 108, 107, 591), (646, 116, 112, 617, 634, 636, 631, 645), (665, 120, 652), (652, 120, 121, 116, 646, 598, 615, 639), (604, 125, 693, 692), (693, 125, 126, 120, 665, 669, 685), (618, 131, 125, 604, 619), (618, 624, 137, 138, 131), (137, 624, 637, 643, 644), (144, 137, 644, 658, 659), (151, 664, 663), (151, 152, 144, 659, 672, 664), (681, 680, 159, 151, 663, 678), (686, 687, 167, 159, 680), (699, 175, 167, 687), (702, 701, 183, 175, 699), (701, 708, 191, 183), (708, 712, 199, 191), (712, 714, 207, 199), (714, 718, 215, 207), (223, 215, 718, 720), (722, 0, 223, 720), (295, 303, 588, 724), (587, 588, 303, 311), (587, 311, 319, 601, 603), (607, 601, 319, 327), (608, 607, 327, 335), (609, 608, 335, 343), (609, 343, 351, 627), (627, 351, 359, 642, 629), (642, 359, 367, 656, 655, 651), (656, 367, 674, 673), (367, 368, 375, 696, 695, 674), (696, 375, 382, 709, 710), (709, 382, 389, 716, 717), (716, 389, 723), (725, 723, 389, 390, 396, 726), (396, 727, 728, 726), (396, 397, 402, 596, 729, 727), (402, 600, 595, 596), (402, 403, 407, 620, 621, 600), (407, 633, 632, 635, 620), (633, 407, 408, 411, 649, 648, 650), (411, 415, 414, 592, 594, 649), (592, 414, 654, 638, 610), (676, 418, 622, 694, 684), (654, 414, 419, 418, 676, 667), (616, 423, 614, 611), (423, 616, 622, 418, 424), (429, 630, 628, 614, 423, 430), (429, 647, 630), (436, 661, 660, 657, 647, 429), (443, 666, 668), (444, 443, 668, 675, 661, 436), (666, 443, 451, 683, 682), (459, 690, 691, 689, 683, 451), (467, 700, 690, 459), (467, 475, 703, 704, 700), (483, 711, 703, 475), (491, 713, 711, 483), (499, 715, 713, 491), (507, 719, 715, 499), (719, 507, 515, 721), (515, 295, 724, 721)])
_uv = me_sphere.uv_layers.new(name='UVMap')
_uv.uv.foreach_set('vector', [0.75, 0.5625, 0.75, 0.625, 0.7188, 0.625, 0.7188, 0.5625, 0.75, 0.5, 0.75, 0.5625, 0.7188, 0.5625, 0.7188, 0.5, 0.75, 0.875, 0.75, 0.9375, 0.7187, 0.9375, 0.7188, 0.875, 0.75, 0.8125, 0.75, 0.875, 0.7188, 0.875, 0.7188, 0.8125, 0.75, 0.75, 0.75, 0.8125, 0.7188, 0.8125, 0.7188, 0.75, 0.75, 0.6875, 0.75, 0.75, 0.7188, 0.75, 0.7188, 0.6875, 0.75, 0.625, 0.75, 0.6875, 0.7188, 0.6875, 0.7188, 0.625, 0.7188, 0.6875, 0.7188, 0.75, 0.6875, 0.75, 0.6875, 0.6875, 0.7188, 0.625, 0.7188, 0.6875, 0.6875, 0.6875, 0.6875, 0.625, 0.7188, 0.5625, 0.7188, 0.625, 0.6875, 0.625, 0.6875, 0.5625, 0.7188, 0.5, 0.7188, 0.5625, 0.6875, 0.5625, 0.6875, 0.5, 0.7188, 0.875, 0.7187, 0.9375, 0.6875, 0.9375, 0.6875, 0.875, 0.7188, 0.8125, 0.7188, 0.875, 0.6875, 0.875, 0.6875, 0.8125, 0.7188, 0.75, 0.7188, 0.8125, 0.6875, 0.8125, 0.6875, 0.75, 0.6875, 0.875, 0.6875, 0.9375, 0.6562, 0.9375, 0.6562, 0.875, 0.6875, 0.8125, 0.6875, 0.875, 0.6562, 0.875, 0.6562, 0.8125, 0.6875, 0.75, 0.6875, 0.8125, 0.6562, 0.8125, 0.6562, 0.75, 0.6875, 0.6875, 0.6875, 0.75, 0.6562, 0.75, 0.6562, 0.6875, 0.6875, 0.625, 0.6875, 0.6875, 0.6562, 0.6875, 0.6562, 0.625, 0.6875, 0.5625, 0.6875, 0.625, 0.6562, 0.625, 0.6562, 0.5625, 0.6875, 0.5, 0.6875, 0.5625, 0.6562, 0.5625, 0.6562, 0.5, 0.6562, 0.625, 0.6562, 0.6875, 0.625, 0.6875, 0.625, 0.625, 0.6562, 0.5625, 0.6562, 0.625, 0.625, 0.625, 0.625, 0.5625, 0.6562, 0.5, 0.6562, 0.5625, 0.625, 0.5625, 0.625, 0.5, 0.6562, 0.875, 0.6562, 0.9375, 0.625, 0.9375, 0.625, 0.875, 0.6562, 0.8125, 0.6562, 0.875, 0.625, 0.875, 0.625, 0.8125, 0.6562, 0.75, 0.6562, 0.8125, 0.625, 0.8125, 0.625, 0.75, 0.6562, 0.6875, 0.6562, 0.75, 0.625, 0.75, 0.625, 0.6875, 0.625, 0.8125, 0.625, 0.875, 0.5937, 0.875, 0.5937, 0.8125, 0.625, 0.75, 0.625, 0.8125, 0.5937, 0.8125, 0.5937, 0.75, 0.625, 0.6875, 0.625, 0.75, 0.5937, 0.75, 0.5937, 0.6875, 0.625, 0.625, 0.625, 0.6875, 0.5937, 0.6875, 0.5937, 0.625, 0.625, 0.5625, 0.625, 0.625, 0.5937, 0.625, 0.5937, 0.5625, 0.625, 0.5, 0.625, 0.5625, 0.5937, 0.5625, 0.5937, 0.5, 0.625, 0.875, 0.625, 0.9375, 0.5937, 0.9375, 0.5937, 0.875, 0.5937, 0.5625, 0.5937, 0.625, 0.5625, 0.625, 0.5625, 0.5625, 0.5937, 0.5, 0.5937, 0.5625, 0.5625, 0.5625, 0.5625, 0.5, 0.5937, 0.875, 0.5937, 0.9375, 0.5625, 0.9375, 0.5625, 0.875, 0.5937, 0.8125, 0.5937, 0.875, 0.5625, 0.875, 0.5625, 0.8125, 0.5937, 0.75, 0.5937, 0.8125, 0.5625, 0.8125, 0.5625, 0.75, 0.5937, 0.6875, 0.5937, 0.75, 0.5625, 0.75, 0.5625, 0.6875, 0.5937, 0.625, 0.5937, 0.6875, 0.5625, 0.6875, 0.5625, 0.625, 0.5625, 0.8125, 0.5625, 0.875, 0.5312, 0.875, 0.5312, 0.8125, 0.5625, 0.75, 0.5625, 0.8125, 0.5312, 0.8125, 0.5312, 0.75, 0.5625, 0.6875, 0.5625, 0.75, 0.5312, 0.75, 0.5312, 0.6875, 0.5625, 0.625, 0.5625, 0.6875, 0.5312, 0.6875, 0.5312, 0.625, 0.5625, 0.5625, 0.5625, 0.625, 0.5312, 0.625, 0.5312, 0.5625, 0.5625, 0.5, 0.5625, 0.5625, 0.5312, 0.5625, 0.5312, 0.5, 0.5625, 0.875, 0.5625, 0.9375, 0.5312, 0.9375, 0.5312, 0.875, 0.5312, 0.5625, 0.5312, 0.625, 0.5, 0.625, 0.5, 0.5625, 0.5312, 0.5, 0.5312, 0.5625, 0.5, 0.5625, 0.5, 0.5, 0.5312, 0.875, 0.5312, 0.9375, 0.5, 0.9375, 0.5, 0.875, 0.5312, 0.8125, 0.5312, 0.875, 0.5, 0.875, 0.5, 0.8125, 0.5312, 0.75, 0.5312, 0.8125, 0.5, 0.8125, 0.5, 0.75, 0.5312, 0.6875, 0.5312, 0.75, 0.5, 0.75, 0.5, 0.6875, 0.5312, 0.625, 0.5312, 0.6875, 0.5, 0.6875, 0.5, 0.625, 0.5, 0.75, 0.5, 0.8125, 0.4687, 0.8125, 0.4687, 0.75, 0.5, 0.6875, 0.5, 0.75, 0.4687, 0.75, 0.4687, 0.6875, 0.5, 0.625, 0.5, 0.6875, 0.4687, 0.6875, 0.4687, 0.625, 0.5, 0.5625, 0.5, 0.625, 0.4687, 0.625, 0.4687, 0.5625, 0.5, 0.5, 0.5, 0.5625, 0.4687, 0.5625, 0.4687, 0.5, 0.5, 0.875, 0.5, 0.9375, 0.4687, 0.9375, 0.4687, 0.875, 0.5, 0.8125, 0.5, 0.875, 0.4687, 0.875, 0.4687, 0.8125, 0.4687, 0.5, 0.4687, 0.5625, 0.4375, 0.5625, 0.4375, 0.5, 0.4687, 0.8125, 0.4687, 0.875, 0.4375, 0.875, 0.4375, 0.8125, 0.4687, 0.75, 0.4687, 0.8125, 0.4375, 0.8125, 0.4375, 0.75, 0.4687, 0.6875, 0.4687, 0.75, 0.4375, 0.75, 0.4375, 0.6875, 0.4687, 0.625, 0.4687, 0.6875, 0.4375, 0.6875, 0.4375, 0.625, 0.4687, 0.5625, 0.4687, 0.625, 0.4375, 0.625, 0.4375, 0.5625, 0.4375, 0.75, 0.4375, 0.8125, 0.4062, 0.8125, 0.4062, 0.75, 0.4375, 0.6875, 0.4375, 0.75, 0.4062, 0.75, 0.4062, 0.6875, 0.4375, 0.625, 0.4375, 0.6875, 0.4062, 0.6875, 0.4062, 0.625, 0.4375, 0.5625, 0.4375, 0.625, 0.4062, 0.625, 0.4062, 0.5625, 0.4375, 0.5, 0.4375, 0.5625, 0.4062, 0.5625, 0.4062, 0.5, 0.4375, 0.8125, 0.4375, 0.875, 0.4062, 0.875, 0.4062, 0.8125, 0.4062, 0.5, 0.4062, 0.5625, 0.375, 0.5625, 0.375, 0.5, 0.4062, 0.8125, 0.4062, 0.875, 0.375, 0.875, 0.375, 0.8125, 0.4062, 0.75, 0.4062, 0.8125, 0.375, 0.8125, 0.375, 0.75, 0.4062, 0.6875, 0.4062, 0.75, 0.375, 0.75, 0.375, 0.6875, 0.4062, 0.625, 0.4062, 0.6875, 0.375, 0.6875, 0.375, 0.625, 0.4062, 0.5625, 0.4062, 0.625, 0.375, 0.625, 0.375, 0.5625, 0.375, 0.6875, 0.375, 0.75, 0.3437, 0.75, 0.3437, 0.6875, 0.375, 0.625, 0.375, 0.6875, 0.3437, 0.6875, 0.3437, 0.625, 0.375, 0.5625, 0.375, 0.625, 0.3437, 0.625, 0.3437, 0.5625, 0.375, 0.5, 0.375, 0.5625, 0.3437, 0.5625, 0.3437, 0.5, 0.375, 0.75, 0.375, 0.8125, 0.3437, 0.8125, 0.3437, 0.75, 0.3437, 0.6875, 0.3437, 0.75, 0.3125, 0.75, 0.3125, 0.6875, 0.3437, 0.625, 0.3437, 0.6875, 0.3125, 0.6875, 0.3125, 0.625, 0.3437, 0.5625, 0.3437, 0.625, 0.3125, 0.625, 0.3125, 0.5625, 0.3437, 0.5, 0.3437, 0.5625, 0.3125, 0.5625, 0.3125, 0.5, 0.3125, 0.625, 0.3125, 0.6875, 0.2812, 0.6875, 0.2812, 0.625, 0.3125, 0.5625, 0.3125, 0.625, 0.2812, 0.625, 0.2812, 0.5625, 0.3125, 0.5, 0.3125, 0.5625, 0.2812, 0.5625, 0.2812, 0.5, 0.2812, 0.625, 0.2812, 0.6875, 0.25, 0.6875, 0.25, 0.625, 0.2812, 0.5625, 0.2812, 0.625, 0.25, 0.625, 0.25, 0.5625, 0.2812, 0.5, 0.2812, 0.5625, 0.25, 0.5625, 0.25, 0.5, 0.25, 0.625, 0.25, 0.6875, 0.2187, 0.6875, 0.2188, 0.625, 0.25, 0.5625, 0.25, 0.625, 0.2188, 0.625, 0.2187, 0.5625, 0.25, 0.5, 0.25, 0.5625, 0.2187, 0.5625, 0.2187, 0.5, 0.2187, 0.6875, 0.2187, 0.75, 0.1875, 0.75, 0.1875, 0.6875, 0.2188, 0.625, 0.2187, 0.6875, 0.1875, 0.6875, 0.1875, 0.625, 0.2187, 0.5625, 0.2188, 0.625, 0.1875, 0.625, 0.1875, 0.5625, 0.2187, 0.5, 0.2187, 0.5625, 0.1875, 0.5625, 0.1875, 0.5, 0.1875, 0.5625, 0.1875, 0.625, 0.1563, 0.625, 0.1562, 0.5625, 0.1875, 0.5, 0.1875, 0.5625, 0.1562, 0.5625, 0.1562, 0.5, 0.1875, 0.75, 0.1875, 0.8125, 0.1563, 0.8125, 0.1563, 0.75, 0.1875, 0.6875, 0.1875, 0.75, 0.1563, 0.75, 0.1562, 0.6875, 0.1875, 0.625, 0.1875, 0.6875, 0.1562, 0.6875, 0.1563, 0.625, 0.1563, 0.75, 0.1563, 0.8125, 0.125, 0.8125, 0.125, 0.75, 0.1562, 0.6875, 0.1563, 0.75, 0.125, 0.75, 0.125, 0.6875, 0.1563, 0.625, 0.1562, 0.6875, 0.125, 0.6875, 0.125, 0.625, 0.1562, 0.5625, 0.1563, 0.625, 0.125, 0.625, 0.125, 0.5625, 0.1562, 0.5, 0.1562, 0.5625, 0.125, 0.5625, 0.125, 0.5, 0.125, 0.5625, 0.125, 0.625, 0.09375, 0.625, 0.09375, 0.5625, 0.125, 0.5, 0.125, 0.5625, 0.09375, 0.5625, 0.09375, 0.5, 0.125, 0.8125, 0.125, 0.875, 0.09375, 0.875, 0.09375, 0.8125, 0.125, 0.75, 0.125, 0.8125, 0.09375, 0.8125, 0.09375, 0.75, 0.125, 0.6875, 0.125, 0.75, 0.09375, 0.75, 0.09375, 0.6875, 0.125, 0.625, 0.125, 0.6875, 0.09375, 0.6875, 0.09375, 0.625, 0.09375, 0.75, 0.09375, 0.8125, 0.0625, 0.8125, 0.0625, 0.75, 0.09375, 0.6875, 0.09375, 0.75, 0.0625, 0.75, 0.0625, 0.6875, 0.09375, 0.625, 0.09375, 0.6875, 0.0625, 0.6875, 0.0625, 0.625, 0.09375, 0.5625, 0.09375, 0.625, 0.0625, 0.625, 0.0625, 0.5625, 0.09375, 0.5, 0.09375, 0.5625, 0.0625, 0.5625, 0.0625, 0.5, 0.09375, 0.8125, 0.09375, 0.875, 0.0625, 0.875, 0.0625, 0.8125, 0.0625, 0.5, 0.0625, 0.5625, 0.03125, 0.5625, 0.03125, 0.5, 0.0625, 0.875, 0.0625, 0.9375, 0.03125, 0.9375, 0.03125, 0.875, 0.0625, 0.8125, 0.0625, 0.875, 0.03125, 0.875, 0.03125, 0.8125, 0.0625, 0.75, 0.0625, 0.8125, 0.03125, 0.8125, 0.03125, 0.75, 0.0625, 0.6875, 0.0625, 0.75, 0.03125, 0.75, 0.03125, 0.6875, 0.0625, 0.625, 0.0625, 0.6875, 0.03125, 0.6875, 0.03125, 0.625, 0.0625, 0.5625, 0.0625, 0.625, 0.03125, 0.625, 0.03125, 0.5625, 0.03125, 0.6875, 0.03125, 0.75, 0.0, 0.75, 0.0, 0.6875, 0.03125, 0.625, 0.03125, 0.6875, 0.0, 0.6875, 5.96e-08, 0.625, 0.03125, 0.5625, 0.03125, 0.625, 5.96e-08, 0.625, 0.0, 0.5625, 0.03125, 0.5, 0.03125, 0.5625, 0.0, 0.5625, 0.0, 0.5, 0.03125, 0.875, 0.03125, 0.9375, 2.384e-07, 0.9375, 8.941e-08, 0.875, 0.03125, 0.8125, 0.03125, 0.875, 8.941e-08, 0.875, 5.96e-08, 0.8125, 0.03125, 0.75, 0.03125, 0.8125, 5.96e-08, 0.8125, 0.0, 0.75, 1.0, 0.875, 1.0, 0.9375, 0.9688, 0.9375, 0.9688, 0.875, 1.0, 0.8125, 1.0, 0.875, 0.9688, 0.875, 0.9688, 0.8125, 1.0, 0.75, 1.0, 0.8125, 0.9688, 0.8125, 0.9688, 0.75, 1.0, 0.6875, 1.0, 0.75, 0.9688, 0.75, 0.9688, 0.6875, 1.0, 0.625, 1.0, 0.6875, 0.9688, 0.6875, 0.9688, 0.625, 1.0, 0.5625, 1.0, 0.625, 0.9688, 0.625, 0.9688, 0.5625, 1.0, 0.5, 1.0, 0.5625, 0.9688, 0.5625, 0.9688, 0.5, 0.9688, 0.6875, 0.9688, 0.75, 0.9375, 0.75, 0.9375, 0.6875, 0.9688, 0.625, 0.9688, 0.6875, 0.9375, 0.6875, 0.9375, 0.625, 0.9688, 0.5625, 0.9688, 0.625, 0.9375, 0.625, 0.9375, 0.5625, 0.9688, 0.5, 0.9688, 0.5625, 0.9375, 0.5625, 0.9375, 0.5, 0.9688, 0.875, 0.9688, 0.9375, 0.9375, 0.9375, 0.9375, 0.875, 0.9688, 0.8125, 0.9688, 0.875, 0.9375, 0.875, 0.9375, 0.8125, 0.9688, 0.75, 0.9688, 0.8125, 0.9375, 0.8125, 0.9375, 0.75, 0.9375, 0.875, 0.9375, 0.9375, 0.9063, 0.9375, 0.9063, 0.875, 0.9375, 0.8125, 0.9375, 0.875, 0.9063, 0.875, 0.9062, 0.8125, 0.9375, 0.75, 0.9375, 0.8125, 0.9062, 0.8125, 0.9062, 0.75, 0.9375, 0.6875, 0.9375, 0.75, 0.9062, 0.75, 0.9062, 0.6875, 0.9375, 0.625, 0.9375, 0.6875, 0.9062, 0.6875, 0.9062, 0.625, 0.9375, 0.5625, 0.9375, 0.625, 0.9062, 0.625, 0.9062, 0.5625, 0.9375, 0.5, 0.9375, 0.5625, 0.9062, 0.5625, 0.9062, 0.5, 0.9062, 0.625, 0.9062, 0.6875, 0.875, 0.6875, 0.875, 0.625, 0.9062, 0.5625, 0.9062, 0.625, 0.875, 0.625, 0.875, 0.5625, 0.9062, 0.5, 0.9062, 0.5625, 0.875, 0.5625, 0.875, 0.5, 0.9063, 0.875, 0.9063, 0.9375, 0.875, 0.9375, 0.875, 0.875, 0.9062, 0.8125, 0.9063, 0.875, 0.875, 0.875, 0.875, 0.8125, 0.9062, 0.75, 0.9062, 0.8125, 0.875, 0.8125, 0.875, 0.75, 0.9062, 0.6875, 0.9062, 0.75, 0.875, 0.75, 0.875, 0.6875, 0.875, 0.875, 0.875, 0.9375, 0.8438, 0.9375, 0.8438, 0.875, 0.875, 0.8125, 0.875, 0.875, 0.8438, 0.875, 0.8438, 0.8125, 0.875, 0.75, 0.875, 0.8125, 0.8438, 0.8125, 0.8438, 0.75, 0.875, 0.6875, 0.875, 0.75, 0.8438, 0.75, 0.8438, 0.6875, 0.875, 0.625, 0.875, 0.6875, 0.8438, 0.6875, 0.8438, 0.625, 0.875, 0.5625, 0.875, 0.625, 0.8438, 0.625, 0.8438, 0.5625, 0.875, 0.5, 0.875, 0.5625, 0.8438, 0.5625, 0.8438, 0.5, 0.8438, 0.625, 0.8438, 0.6875, 0.8125, 0.6875, 0.8125, 0.625, 0.8438, 0.5625, 0.8438, 0.625, 0.8125, 0.625, 0.8125, 0.5625, 0.8438, 0.5, 0.8438, 0.5625, 0.8125, 0.5625, 0.8125, 0.5, 0.8438, 0.875, 0.8438, 0.9375, 0.8125, 0.9375, 0.8125, 0.875, 0.8438, 0.8125, 0.8438, 0.875, 0.8125, 0.875, 0.8125, 0.8125, 0.8438, 0.75, 0.8438, 0.8125, 0.8125, 0.8125, 0.8125, 0.75, 0.8438, 0.6875, 0.8438, 0.75, 0.8125, 0.75, 0.8125, 0.6875, 0.8125, 0.8125, 0.8125, 0.875, 0.7812, 0.875, 0.7812, 0.8125, 0.8125, 0.75, 0.8125, 0.8125, 0.7812, 0.8125, 0.7812, 0.75, 0.8125, 0.6875, 0.8125, 0.75, 0.7812, 0.75, 0.7812, 0.6875, 0.8125, 0.625, 0.8125, 0.6875, 0.7812, 0.6875, 0.7812, 0.625, 0.8125, 0.5625, 0.8125, 0.625, 0.7812, 0.625, 0.7812, 0.5625, 0.8125, 0.5, 0.8125, 0.5625, 0.7812, 0.5625, 0.7812, 0.5, 0.8125, 0.875, 0.8125, 0.9375, 0.7812, 0.9375, 0.7812, 0.875, 0.7812, 0.5625, 0.7812, 0.625, 0.75, 0.625, 0.75, 0.5625, 0.7812, 0.5, 0.7812, 0.5625, 0.75, 0.5625, 0.75, 0.5, 0.7812, 0.875, 0.7812, 0.9375, 0.75, 0.9375, 0.75, 0.875, 0.7812, 0.8125, 0.7812, 0.875, 0.75, 0.875, 0.75, 0.8125, 0.7812, 0.75, 0.7812, 0.8125, 0.75, 0.8125, 0.75, 0.75, 0.7812, 0.6875, 0.7812, 0.75, 0.75, 0.75, 0.75, 0.6875, 0.7812, 0.625, 0.7812, 0.6875, 0.75, 0.6875, 0.75, 0.625, 0.4687, 0.5, 0.4375, 0.5, 0.4375, 0.5, 0.4687, 0.5, 0.8125, 0.5, 0.7812, 0.5, 0.7812, 0.5, 0.8125, 0.5, 0.03125, 0.5, 0.0, 0.5, 0.0, 0.5, 0.03125, 0.5, 0.25, 0.5, 0.2187, 0.5, 0.2187, 0.5, 0.25, 0.5, 0.75, 0.5, 0.7188, 0.5, 0.7188, 0.5, 0.75, 0.5, 0.5625, 0.5, 0.5312, 0.5, 0.5312, 0.5, 0.5625, 0.5, 0.9375, 0.5, 0.9062, 0.5, 0.9062, 0.5, 0.9375, 0.5, 0.6875, 0.5, 0.6562, 0.5, 0.6562, 0.5, 0.6875, 0.5, 0.1875, 0.5, 0.1562, 0.5, 0.1562, 0.5, 0.1875, 0.5, 0.2812, 0.5, 0.25, 0.5, 0.25, 0.5, 0.2812, 0.5, 0.4062, 0.5, 0.375, 0.5, 0.375, 0.5, 0.4062, 0.5, 0.5, 0.5, 0.4687, 0.5, 0.4687, 0.5, 0.5, 0.5, 0.9688, 0.5, 0.9375, 0.5, 0.9375, 0.5, 0.9688, 0.5, 0.7188, 0.5, 0.6875, 0.5, 0.6875, 0.5, 0.7188, 0.5, 0.2187, 0.5, 0.1875, 0.5, 0.1875, 0.5, 0.2187, 0.5, 0.9062, 0.5, 0.875, 0.5, 0.875, 0.5, 0.9062, 0.5, 0.3437, 0.5, 0.3125, 0.5, 0.3125, 0.5, 0.3437, 0.5, 0.4375, 0.5, 0.4062, 0.5, 0.4062, 0.5, 0.4375, 0.5, 0.6562, 0.5, 0.625, 0.5, 0.625, 0.5, 0.6562, 0.5, 0.125, 0.5, 0.09375, 0.5, 0.09375, 0.5, 0.125, 0.5, 0.0625, 0.5, 0.03125, 0.5, 0.03125, 0.5, 0.0625, 0.5, 0.7812, 0.5, 0.75, 0.5, 0.75, 0.5, 0.7812, 0.5, 0.375, 0.5, 0.3437, 0.5, 0.3437, 0.5, 0.375, 0.5, 0.5937, 0.5, 0.5625, 0.5, 0.5625, 0.5, 0.5937, 0.5, 0.8438, 0.5, 0.8125, 0.5, 0.8125, 0.5, 0.8438, 0.5, 0.1562, 0.5, 0.125, 0.5, 0.125, 0.5, 0.1562, 0.5, 0.3125, 0.5, 0.2812, 0.5, 0.2812, 0.5, 0.3125, 0.5, 0.625, 0.5, 0.5937, 0.5, 0.5937, 0.5, 0.625, 0.5, 0.875, 0.5, 0.8438, 0.5, 0.8438, 0.5, 0.875, 0.5, 0.09375, 0.5, 0.0625, 0.5, 0.0625, 0.5, 0.09375, 0.5, 0.5312, 0.5, 0.5, 0.5, 0.5, 0.5, 0.5312, 0.5, 1.0, 0.5, 0.9688, 0.5, 0.9688, 0.5, 1.0, 0.5, 0.5, 0.5, 0.4687, 0.5, 0.4687, 0.5, 0.5, 0.5, 0.0625, 0.5, 0.03125, 0.5, 0.03125, 0.5, 0.0625, 0.5, 0.4687, 0.5, 0.4375, 0.5, 0.4375, 0.5, 0.4687, 0.5, 0.03125, 0.5, 0.0, 0.5, 0.0, 0.5, 0.03125, 0.5, 0.4375, 0.5, 0.4062, 0.5, 0.4062, 0.5, 0.4375, 0.5, 1.0, 0.5, 0.9688, 0.5, 0.9688, 0.5, 1.0, 0.5, 0.4062, 0.5, 0.375, 0.5, 0.375, 0.5, 0.4062, 0.5, 0.9688, 0.5, 0.9375, 0.5, 0.9375, 0.5, 0.9688, 0.5, 0.375, 0.5, 0.3437, 0.5, 0.3437, 0.5, 0.375, 0.5, 0.9375, 0.5, 0.9062, 0.5, 0.9062, 0.5, 0.9375, 0.5, 0.3437, 0.5, 0.3125, 0.5, 0.3125, 0.5, 0.3437, 0.5, 0.75, 0.5, 0.7188, 0.5, 0.7188, 0.5, 0.75, 0.5, 0.9062, 0.5, 0.875, 0.5, 0.875, 0.5, 0.9062, 0.5, 0.3125, 0.5, 0.2812, 0.5, 0.2812, 0.5, 0.3125, 0.5, 0.7188, 0.5, 0.6875, 0.5, 0.6875, 0.5, 0.7188, 0.5, 0.875, 0.5, 0.8438, 0.5, 0.8438, 0.5, 0.875, 0.5, 0.2812, 0.5, 0.25, 0.5, 0.25, 0.5, 0.2812, 0.5, 0.6875, 0.5, 0.6562, 0.5, 0.6562, 0.5, 0.6875, 0.5, 0.8438, 0.5, 0.8125, 0.5, 0.8125, 0.5, 0.8438, 0.5, 0.25, 0.5, 0.2187, 0.5, 0.2187, 0.5, 0.25, 0.5, 0.6562, 0.5, 0.625, 0.5, 0.625, 0.5, 0.6562, 0.5, 0.8125, 0.5, 0.7812, 0.5, 0.7812, 0.5, 0.8125, 0.5, 0.2187, 0.5, 0.1875, 0.5, 0.1875, 0.5, 0.2187, 0.5, 0.625, 0.5, 0.5937, 0.5, 0.5937, 0.5, 0.625, 0.5, 0.7812, 0.5, 0.75, 0.5, 0.75, 0.5, 0.7812, 0.5, 0.1875, 0.5, 0.1562, 0.5, 0.1562, 0.5, 0.1875, 0.5, 0.5937, 0.5, 0.5625, 0.5, 0.5625, 0.5, 0.5937, 0.5, 0.1562, 0.5, 0.125, 0.5, 0.125, 0.5, 0.1562, 0.5, 0.5625, 0.5, 0.5312, 0.5, 0.5312, 0.5, 0.5625, 0.5, 0.125, 0.5, 0.09375, 0.5, 0.09375, 0.5, 0.125, 0.5, 0.5312, 0.5, 0.5, 0.5, 0.5, 0.5, 0.5312, 0.5, 0.09375, 0.5, 0.0625, 0.5, 0.0625, 0.5, 0.09375, 0.5, 0.75, 0.5625, 0.7188, 0.5625, 0.7188, 0.625, 0.75, 0.625, 0.75, 0.5, 0.7188, 0.5, 0.7188, 0.5625, 0.75, 0.5625, 0.75, 0.875, 0.7188, 0.875, 0.7187, 0.9375, 0.75, 0.9375, 0.75, 0.8125, 0.7188, 0.8125, 0.7188, 0.875, 0.75, 0.875, 0.75, 0.75, 0.7188, 0.75, 0.7188, 0.8125, 0.75, 0.8125, 0.75, 0.6875, 0.7188, 0.6875, 0.7188, 0.75, 0.75, 0.75, 0.75, 0.625, 0.7188, 0.625, 0.7188, 0.6875, 0.75, 0.6875, 0.7188, 0.6875, 0.6875, 0.6875, 0.6875, 0.75, 0.7188, 0.75, 0.7188, 0.625, 0.6875, 0.625, 0.6875, 0.6875, 0.7188, 0.6875, 0.7188, 0.5625, 0.6875, 0.5625, 0.6875, 0.625, 0.7188, 0.625, 0.7188, 0.5, 0.6875, 0.5, 0.6875, 0.5625, 0.7188, 0.5625, 0.7188, 0.875, 0.6875, 0.875, 0.6875, 0.9375, 0.7187, 0.9375, 0.7188, 0.8125, 0.6875, 0.8125, 0.6875, 0.875, 0.7188, 0.875, 0.7188, 0.75, 0.6875, 0.75, 0.6875, 0.8125, 0.7188, 0.8125, 0.6875, 0.875, 0.6562, 0.875, 0.6562, 0.9375, 0.6875, 0.9375, 0.6875, 0.8125, 0.6562, 0.8125, 0.6562, 0.875, 0.6875, 0.875, 0.6875, 0.75, 0.6562, 0.75, 0.6562, 0.8125, 0.6875, 0.8125, 0.6875, 0.6875, 0.6562, 0.6875, 0.6562, 0.75, 0.6875, 0.75, 0.6875, 0.625, 0.6562, 0.625, 0.6562, 0.6875, 0.6875, 0.6875, 0.6875, 0.5625, 0.6562, 0.5625, 0.6562, 0.625, 0.6875, 0.625, 0.6875, 0.5, 0.6562, 0.5, 0.6562, 0.5625, 0.6875, 0.5625, 0.6562, 0.625, 0.625, 0.625, 0.625, 0.6875, 0.6562, 0.6875, 0.6562, 0.5625, 0.625, 0.5625, 0.625, 0.625, 0.6562, 0.625, 0.6562, 0.5, 0.625, 0.5, 0.625, 0.5625, 0.6562, 0.5625, 0.6562, 0.875, 0.625, 0.875, 0.625, 0.9375, 0.6562, 0.9375, 0.6562, 0.8125, 0.625, 0.8125, 0.625, 0.875, 0.6562, 0.875, 0.6562, 0.75, 0.625, 0.75, 0.625, 0.8125, 0.6562, 0.8125, 0.6562, 0.6875, 0.625, 0.6875, 0.625, 0.75, 0.6562, 0.75, 0.625, 0.8125, 0.5937, 0.8125, 0.5937, 0.875, 0.625, 0.875, 0.625, 0.75, 0.5937, 0.75, 0.5937, 0.8125, 0.625, 0.8125, 0.625, 0.6875, 0.5937, 0.6875, 0.5937, 0.75, 0.625, 0.75, 0.625, 0.625, 0.5937, 0.625, 0.5937, 0.6875, 0.625, 0.6875, 0.625, 0.5625, 0.5937, 0.5625, 0.5937, 0.625, 0.625, 0.625, 0.625, 0.5, 0.5937, 0.5, 0.5937, 0.5625, 0.625, 0.5625, 0.625, 0.875, 0.5937, 0.875, 0.5937, 0.9375, 0.625, 0.9375, 0.5937, 0.5625, 0.5625, 0.5625, 0.5625, 0.625, 0.5937, 0.625, 0.5937, 0.5, 0.5625, 0.5, 0.5625, 0.5625, 0.5937, 0.5625, 0.5937, 0.875, 0.5625, 0.875, 0.5625, 0.9375, 0.5937, 0.9375, 0.5937, 0.8125, 0.5625, 0.8125, 0.5625, 0.875, 0.5937, 0.875, 0.5937, 0.75, 0.5625, 0.75, 0.5625, 0.8125, 0.5937, 0.8125, 0.5937, 0.6875, 0.5625, 0.6875, 0.5625, 0.75, 0.5937, 0.75, 0.5937, 0.625, 0.5625, 0.625, 0.5625, 0.6875, 0.5937, 0.6875, 0.5625, 0.8125, 0.5312, 0.8125, 0.5312, 0.875, 0.5625, 0.875, 0.5625, 0.75, 0.5312, 0.75, 0.5312, 0.8125, 0.5625, 0.8125, 0.5625, 0.6875, 0.5312, 0.6875, 0.5312, 0.75, 0.5625, 0.75, 0.5625, 0.625, 0.5312, 0.625, 0.5312, 0.6875, 0.5625, 0.6875, 0.5625, 0.5625, 0.5312, 0.5625, 0.5312, 0.625, 0.5625, 0.625, 0.5625, 0.5, 0.5312, 0.5, 0.5312, 0.5625, 0.5625, 0.5625, 0.5625, 0.875, 0.5312, 0.875, 0.5312, 0.9375, 0.5625, 0.9375, 0.5312, 0.5625, 0.5, 0.5625, 0.5, 0.625, 0.5312, 0.625, 0.5312, 0.5, 0.5, 0.5, 0.5, 0.5625, 0.5312, 0.5625, 0.5312, 0.875, 0.5, 0.875, 0.5, 0.9375, 0.5312, 0.9375, 0.5312, 0.8125, 0.5, 0.8125, 0.5, 0.875, 0.5312, 0.875, 0.5312, 0.75, 0.5, 0.75, 0.5, 0.8125, 0.5312, 0.8125, 0.5312, 0.6875, 0.5, 0.6875, 0.5, 0.75, 0.5312, 0.75, 0.5312, 0.625, 0.5, 0.625, 0.5, 0.6875, 0.5312, 0.6875, 0.5, 0.75, 0.4687, 0.75, 0.4687, 0.8125, 0.5, 0.8125, 0.5, 0.6875, 0.4687, 0.6875, 0.4687, 0.75, 0.5, 0.75, 0.5, 0.625, 0.4687, 0.625, 0.4687, 0.6875, 0.5, 0.6875, 0.5, 0.5625, 0.4687, 0.5625, 0.4687, 0.625, 0.5, 0.625, 0.5, 0.5, 0.4687, 0.5, 0.4687, 0.5625, 0.5, 0.5625, 0.5, 0.875, 0.4687, 0.875, 0.4687, 0.9375, 0.5, 0.9375, 0.5, 0.8125, 0.4687, 0.8125, 0.4687, 0.875, 0.5, 0.875, 0.4687, 0.5, 0.4375, 0.5, 0.4375, 0.5625, 0.4687, 0.5625, 0.4687, 0.8125, 0.4375, 0.8125, 0.4375, 0.875, 0.4687, 0.875, 0.4687, 0.75, 0.4375, 0.75, 0.4375, 0.8125, 0.4687, 0.8125, 0.4687, 0.6875, 0.4375, 0.6875, 0.4375, 0.75, 0.4687, 0.75, 0.4687, 0.625, 0.4375, 0.625, 0.4375, 0.6875, 0.4687, 0.6875, 0.4687, 0.5625, 0.4375, 0.5625, 0.4375, 0.625, 0.4687, 0.625, 0.4375, 0.75, 0.4062, 0.75, 0.4062, 0.8125, 0.4375, 0.8125, 0.4375, 0.6875, 0.4062, 0.6875, 0.4062, 0.75, 0.4375, 0.75, 0.4375, 0.625, 0.4062, 0.625, 0.4062, 0.6875, 0.4375, 0.6875, 0.4375, 0.5625, 0.4062, 0.5625, 0.4062, 0.625, 0.4375, 0.625, 0.4375, 0.5, 0.4062, 0.5, 0.4062, 0.5625, 0.4375, 0.5625, 0.4375, 0.8125, 0.4062, 0.8125, 0.4062, 0.875, 0.4375, 0.875, 0.4062, 0.5, 0.375, 0.5, 0.375, 0.5625, 0.4062, 0.5625, 0.4062, 0.8125, 0.375, 0.8125, 0.375, 0.875, 0.4062, 0.875, 0.4062, 0.75, 0.375, 0.75, 0.375, 0.8125, 0.4062, 0.8125, 0.4062, 0.6875, 0.375, 0.6875, 0.375, 0.75, 0.4062, 0.75, 0.4062, 0.625, 0.375, 0.625, 0.375, 0.6875, 0.4062, 0.6875, 0.4062, 0.5625, 0.375, 0.5625, 0.375, 0.625, 0.4062, 0.625, 0.375, 0.6875, 0.3437, 0.6875, 0.3437, 0.75, 0.375, 0.75, 0.375, 0.625, 0.3437, 0.625, 0.3437, 0.6875, 0.375, 0.6875, 0.375, 0.5625, 0.3437, 0.5625, 0.3437, 0.625, 0.375, 0.625, 0.375, 0.5, 0.3437, 0.5, 0.3437, 0.5625, 0.375, 0.5625, 0.375, 0.75, 0.3437, 0.75, 0.3437, 0.8125, 0.375, 0.8125, 0.3437, 0.6875, 0.3125, 0.6875, 0.3125, 0.75, 0.3437, 0.75, 0.3437, 0.625, 0.3125, 0.625, 0.3125, 0.6875, 0.3437, 0.6875, 0.3437, 0.5625, 0.3125, 0.5625, 0.3125, 0.625, 0.3437, 0.625, 0.3437, 0.5, 0.3125, 0.5, 0.3125, 0.5625, 0.3437, 0.5625, 0.3125, 0.625, 0.2812, 0.625, 0.2812, 0.6875, 0.3125, 0.6875, 0.3125, 0.5625, 0.2812, 0.5625, 0.2812, 0.625, 0.3125, 0.625, 0.3125, 0.5, 0.2812, 0.5, 0.2812, 0.5625, 0.3125, 0.5625, 0.2812, 0.5625, 0.25, 0.5625, 0.25, 0.625, 0.2812, 0.625, 0.2812, 0.5, 0.25, 0.5, 0.25, 0.5625, 0.2812, 0.5625, 0.25, 0.5625, 0.2187, 0.5625, 0.2188, 0.625, 0.25, 0.625, 0.25, 0.5, 0.2187, 0.5, 0.2187, 0.5625, 0.25, 0.5625, 0.2188, 0.625, 0.1875, 0.625, 0.1875, 0.6875, 0.2187, 0.6875, 0.2187, 0.5625, 0.1875, 0.5625, 0.1875, 0.625, 0.2188, 0.625, 0.2187, 0.5, 0.1875, 0.5, 0.1875, 0.5625, 0.2187, 0.5625, 0.1875, 0.5625, 0.1562, 0.5625, 0.1563, 0.625, 0.1875, 0.625, 0.1875, 0.5, 0.1562, 0.5, 0.1562, 0.5625, 0.1875, 0.5625, 0.1875, 0.6875, 0.1562, 0.6875, 0.1563, 0.75, 0.1875, 0.75, 0.1875, 0.625, 0.1563, 0.625, 0.1562, 0.6875, 0.1875, 0.6875, 0.1563, 0.75, 0.125, 0.75, 0.125, 0.8125, 0.1563, 0.8125, 0.1562, 0.6875, 0.125, 0.6875, 0.125, 0.75, 0.1563, 0.75, 0.1563, 0.625, 0.125, 0.625, 0.125, 0.6875, 0.1562, 0.6875, 0.1562, 0.5625, 0.125, 0.5625, 0.125, 0.625, 0.1563, 0.625, 0.1562, 0.5, 0.125, 0.5, 0.125, 0.5625, 0.1562, 0.5625, 0.125, 0.5625, 0.09375, 0.5625, 0.09375, 0.625, 0.125, 0.625, 0.125, 0.5, 0.09375, 0.5, 0.09375, 0.5625, 0.125, 0.5625, 0.125, 0.8125, 0.09375, 0.8125, 0.09375, 0.875, 0.125, 0.875, 0.125, 0.75, 0.09375, 0.75, 0.09375, 0.8125, 0.125, 0.8125, 0.125, 0.6875, 0.09375, 0.6875, 0.09375, 0.75, 0.125, 0.75, 0.125, 0.625, 0.09375, 0.625, 0.09375, 0.6875, 0.125, 0.6875, 0.09375, 0.75, 0.0625, 0.75, 0.0625, 0.8125, 0.09375, 0.8125, 0.09375, 0.6875, 0.0625, 0.6875, 0.0625, 0.75, 0.09375, 0.75, 0.09375, 0.625, 0.0625, 0.625, 0.0625, 0.6875, 0.09375, 0.6875, 0.09375, 0.5625, 0.0625, 0.5625, 0.0625, 0.625, 0.09375, 0.625, 0.09375, 0.5, 0.0625, 0.5, 0.0625, 0.5625, 0.09375, 0.5625, 0.09375, 0.8125, 0.0625, 0.8125, 0.0625, 0.875, 0.09375, 0.875, 0.0625, 0.5, 0.03125, 0.5, 0.03125, 0.5625, 0.0625, 0.5625, 0.0625, 0.875, 0.03125, 0.875, 0.03125, 0.9375, 0.0625, 0.9375, 0.0625, 0.8125, 0.03125, 0.8125, 0.03125, 0.875, 0.0625, 0.875, 0.0625, 0.75, 0.03125, 0.75, 0.03125, 0.8125, 0.0625, 0.8125, 0.0625, 0.6875, 0.03125, 0.6875, 0.03125, 0.75, 0.0625, 0.75, 0.0625, 0.625, 0.03125, 0.625, 0.03125, 0.6875, 0.0625, 0.6875, 0.0625, 0.5625, 0.03125, 0.5625, 0.03125, 0.625, 0.0625, 0.625, 0.03125, 0.6875, 0.0, 0.6875, 0.0, 0.75, 0.03125, 0.75, 0.03125, 0.625, 5.96e-08, 0.625, 0.0, 0.6875, 0.03125, 0.6875, 0.03125, 0.5625, 0.0, 0.5625, 5.96e-08, 0.625, 0.03125, 0.625, 0.03125, 0.5, 0.0, 0.5, 0.0, 0.5625, 0.03125, 0.5625, 0.03125, 0.875, 8.941e-08, 0.875, 2.384e-07, 0.9375, 0.03125, 0.9375, 0.03125, 0.8125, 5.96e-08, 0.8125, 8.941e-08, 0.875, 0.03125, 0.875, 0.03125, 0.75, 0.0, 0.75, 5.96e-08, 0.8125, 0.03125, 0.8125, 1.0, 0.875, 0.9688, 0.875, 0.9688, 0.9375, 1.0, 0.9375, 1.0, 0.8125, 0.9688, 0.8125, 0.9688, 0.875, 1.0, 0.875, 1.0, 0.75, 0.9688, 0.75, 0.9688, 0.8125, 1.0, 0.8125, 1.0, 0.6875, 0.9688, 0.6875, 0.9688, 0.75, 1.0, 0.75, 1.0, 0.625, 0.9688, 0.625, 0.9688, 0.6875, 1.0, 0.6875, 1.0, 0.5625, 0.9688, 0.5625, 0.9688, 0.625, 1.0, 0.625, 1.0, 0.5, 0.9688, 0.5, 0.9688, 0.5625, 1.0, 0.5625, 0.9688, 0.6875, 0.9375, 0.6875, 0.9375, 0.75, 0.9688, 0.75, 0.9688, 0.625, 0.9375, 0.625, 0.9375, 0.6875, 0.9688, 0.6875, 0.9688, 0.5625, 0.9375, 0.5625, 0.9375, 0.625, 0.9688, 0.625, 0.9688, 0.5, 0.9375, 0.5, 0.9375, 0.5625, 0.9688, 0.5625, 0.9688, 0.875, 0.9375, 0.875, 0.9375, 0.9375, 0.9688, 0.9375, 0.9688, 0.8125, 0.9375, 0.8125, 0.9375, 0.875, 0.9688, 0.875, 0.9688, 0.75, 0.9375, 0.75, 0.9375, 0.8125, 0.9688, 0.8125, 0.9375, 0.875, 0.9063, 0.875, 0.9063, 0.9375, 0.9375, 0.9375, 0.9375, 0.8125, 0.9062, 0.8125, 0.9063, 0.875, 0.9375, 0.875, 0.9375, 0.75, 0.9062, 0.75, 0.9062, 0.8125, 0.9375, 0.8125, 0.9375, 0.6875, 0.9062, 0.6875, 0.9062, 0.75, 0.9375, 0.75, 0.9375, 0.625, 0.9062, 0.625, 0.9062, 0.6875, 0.9375, 0.6875, 0.9375, 0.5625, 0.9062, 0.5625, 0.9062, 0.625, 0.9375, 0.625, 0.9375, 0.5, 0.9062, 0.5, 0.9062, 0.5625, 0.9375, 0.5625, 0.9062, 0.625, 0.875, 0.625, 0.875, 0.6875, 0.9062, 0.6875, 0.9062, 0.5625, 0.875, 0.5625, 0.875, 0.625, 0.9062, 0.625, 0.9062, 0.5, 0.875, 0.5, 0.875, 0.5625, 0.9062, 0.5625, 0.9063, 0.875, 0.875, 0.875, 0.875, 0.9375, 0.9063, 0.9375, 0.9062, 0.8125, 0.875, 0.8125, 0.875, 0.875, 0.9063, 0.875, 0.9062, 0.75, 0.875, 0.75, 0.875, 0.8125, 0.9062, 0.8125, 0.9062, 0.6875, 0.875, 0.6875, 0.875, 0.75, 0.9062, 0.75, 0.875, 0.875, 0.8438, 0.875, 0.8438, 0.9375, 0.875, 0.9375, 0.875, 0.8125, 0.8438, 0.8125, 0.8438, 0.875, 0.875, 0.875, 0.875, 0.75, 0.8438, 0.75, 0.8438, 0.8125, 0.875, 0.8125, 0.875, 0.6875, 0.8438, 0.6875, 0.8438, 0.75, 0.875, 0.75, 0.875, 0.625, 0.8438, 0.625, 0.8438, 0.6875, 0.875, 0.6875, 0.875, 0.5625, 0.8438, 0.5625, 0.8438, 0.625, 0.875, 0.625, 0.875, 0.5, 0.8438, 0.5, 0.8438, 0.5625, 0.875, 0.5625, 0.8438, 0.625, 0.8125, 0.625, 0.8125, 0.6875, 0.8438, 0.6875, 0.8438, 0.5625, 0.8125, 0.5625, 0.8125, 0.625, 0.8438, 0.625, 0.8438, 0.5, 0.8125, 0.5, 0.8125, 0.5625, 0.8438, 0.5625, 0.8438, 0.875, 0.8125, 0.875, 0.8125, 0.9375, 0.8438, 0.9375, 0.8438, 0.8125, 0.8125, 0.8125, 0.8125, 0.875, 0.8438, 0.875, 0.8438, 0.75, 0.8125, 0.75, 0.8125, 0.8125, 0.8438, 0.8125, 0.8438, 0.6875, 0.8125, 0.6875, 0.8125, 0.75, 0.8438, 0.75, 0.8125, 0.8125, 0.7812, 0.8125, 0.7812, 0.875, 0.8125, 0.875, 0.8125, 0.75, 0.7812, 0.75, 0.7812, 0.8125, 0.8125, 0.8125, 0.8125, 0.6875, 0.7812, 0.6875, 0.7812, 0.75, 0.8125, 0.75, 0.8125, 0.625, 0.7812, 0.625, 0.7812, 0.6875, 0.8125, 0.6875, 0.8125, 0.5625, 0.7812, 0.5625, 0.7812, 0.625, 0.8125, 0.625, 0.8125, 0.5, 0.7812, 0.5, 0.7812, 0.5625, 0.8125, 0.5625, 0.8125, 0.875, 0.7812, 0.875, 0.7812, 0.9375, 0.8125, 0.9375, 0.7812, 0.5625, 0.75, 0.5625, 0.75, 0.625, 0.7812, 0.625, 0.7812, 0.5, 0.75, 0.5, 0.75, 0.5625, 0.7812, 0.5625, 0.7812, 0.875, 0.75, 0.875, 0.75, 0.9375, 0.7812, 0.9375, 0.7812, 0.8125, 0.75, 0.8125, 0.75, 0.875, 0.7812, 0.875, 0.7812, 0.75, 0.75, 0.75, 0.75, 0.8125, 0.7812, 0.8125, 0.7812, 0.6875, 0.75, 0.6875, 0.75, 0.75, 0.7812, 0.75, 0.7812, 0.625, 0.75, 0.625, 0.75, 0.6875, 0.7812, 0.6875, 0.4687, 0.5, 0.4687, 0.5, 0.4375, 0.5, 0.4375, 0.5, 0.8125, 0.5, 0.8125, 0.5, 0.7812, 0.5, 0.7812, 0.5, 0.03125, 0.5, 0.03125, 0.5, 0.0, 0.5, 0.0, 0.5, 0.25, 0.5, 0.25, 0.5, 0.2187, 0.5, 0.2187, 0.5, 0.75, 0.5, 0.75, 0.5, 0.7188, 0.5, 0.7188, 0.5, 0.5625, 0.5, 0.5625, 0.5, 0.5312, 0.5, 0.5312, 0.5, 0.9375, 0.5, 0.9375, 0.5, 0.9062, 0.5, 0.9062, 0.5, 0.6875, 0.5, 0.6875, 0.5, 0.6562, 0.5, 0.6562, 0.5, 0.1875, 0.5, 0.1875, 0.5, 0.1562, 0.5, 0.1562, 0.5, 0.2812, 0.5, 0.2812, 0.5, 0.25, 0.5, 0.25, 0.5, 0.4062, 0.5, 0.4062, 0.5, 0.375, 0.5, 0.375, 0.5, 0.5, 0.5, 0.5, 0.5, 0.4687, 0.5, 0.4687, 0.5, 0.9688, 0.5, 0.9688, 0.5, 0.9375, 0.5, 0.9375, 0.5, 0.7188, 0.5, 0.7188, 0.5, 0.6875, 0.5, 0.6875, 0.5, 0.2187, 0.5, 0.2187, 0.5, 0.1875, 0.5, 0.1875, 0.5, 0.9062, 0.5, 0.9062, 0.5, 0.875, 0.5, 0.875, 0.5, 0.3437, 0.5, 0.3437, 0.5, 0.3125, 0.5, 0.3125, 0.5, 0.4375, 0.5, 0.4375, 0.5, 0.4062, 0.5, 0.4062, 0.5, 0.6562, 0.5, 0.6562, 0.5, 0.625, 0.5, 0.625, 0.5, 0.125, 0.5, 0.125, 0.5, 0.09375, 0.5, 0.09375, 0.5, 0.0625, 0.5, 0.0625, 0.5, 0.03125, 0.5, 0.03125, 0.5, 0.7812, 0.5, 0.7812, 0.5, 0.75, 0.5, 0.75, 0.5, 0.375, 0.5, 0.375, 0.5, 0.3437, 0.5, 0.3437, 0.5, 0.5937, 0.5, 0.5937, 0.5, 0.5625, 0.5, 0.5625, 0.5, 0.8438, 0.5, 0.8438, 0.5, 0.8125, 0.5, 0.8125, 0.5, 0.1562, 0.5, 0.1562, 0.5, 0.125, 0.5, 0.125, 0.5, 0.3125, 0.5, 0.3125, 0.5, 0.2812, 0.5, 0.2812, 0.5, 0.625, 0.5, 0.625, 0.5, 0.5937, 0.5, 0.5937, 0.5, 0.875, 0.5, 0.875, 0.5, 0.8438, 0.5, 0.8438, 0.5, 0.09375, 0.5, 0.09375, 0.5, 0.0625, 0.5, 0.0625, 0.5, 0.5312, 0.5, 0.5312, 0.5, 0.5, 0.5, 0.5, 0.5, 1.0, 0.5, 1.0, 0.5, 0.9688, 0.5, 0.9688, 0.5, 0.5, 0.5, 0.5, 0.5, 0.4687, 0.5, 0.4687, 0.5, 0.0625, 0.5, 0.0625, 0.5, 0.03125, 0.5, 0.03125, 0.5, 0.4687, 0.5, 0.4687, 0.5, 0.4375, 0.5, 0.4375, 0.5, 0.03125, 0.5, 0.03125, 0.5, 0.0, 0.5, 0.0, 0.5, 0.4375, 0.5, 0.4375, 0.5, 0.4062, 0.5, 0.4062, 0.5, 1.0, 0.5, 1.0, 0.5, 0.9688, 0.5, 0.9688, 0.5, 0.4062, 0.5, 0.4062, 0.5, 0.375, 0.5, 0.375, 0.5, 0.9688, 0.5, 0.9688, 0.5, 0.9375, 0.5, 0.9375, 0.5, 0.375, 0.5, 0.375, 0.5, 0.3437, 0.5, 0.3437, 0.5, 0.9375, 0.5, 0.9375, 0.5, 0.9062, 0.5, 0.9062, 0.5, 0.3437, 0.5, 0.3437, 0.5, 0.3125, 0.5, 0.3125, 0.5, 0.75, 0.5, 0.75, 0.5, 0.7188, 0.5, 0.7188, 0.5, 0.9062, 0.5, 0.9062, 0.5, 0.875, 0.5, 0.875, 0.5, 0.3125, 0.5, 0.3125, 0.5, 0.2812, 0.5, 0.2812, 0.5, 0.7188, 0.5, 0.7188, 0.5, 0.6875, 0.5, 0.6875, 0.5, 0.875, 0.5, 0.875, 0.5, 0.8438, 0.5, 0.8438, 0.5, 0.2812, 0.5, 0.2812, 0.5, 0.25, 0.5, 0.25, 0.5, 0.6875, 0.5, 0.6875, 0.5, 0.6562, 0.5, 0.6562, 0.5, 0.8438, 0.5, 0.8438, 0.5, 0.8125, 0.5, 0.8125, 0.5, 0.25, 0.5, 0.25, 0.5, 0.2187, 0.5, 0.2187, 0.5, 0.6562, 0.5, 0.6562, 0.5, 0.625, 0.5, 0.625, 0.5, 0.8125, 0.5, 0.8125, 0.5, 0.7812, 0.5, 0.7812, 0.5, 0.2187, 0.5, 0.2187, 0.5, 0.1875, 0.5, 0.1875, 0.5, 0.625, 0.5, 0.625, 0.5, 0.5937, 0.5, 0.5937, 0.5, 0.7812, 0.5, 0.7812, 0.5, 0.75, 0.5, 0.75, 0.5, 0.1875, 0.5, 0.1875, 0.5, 0.1562, 0.5, 0.1562, 0.5, 0.5937, 0.5, 0.5937, 0.5, 0.5625, 0.5, 0.5625, 0.5, 0.1562, 0.5, 0.1562, 0.5, 0.125, 0.5, 0.125, 0.5, 0.5625, 0.5, 0.5625, 0.5, 0.5312, 0.5, 0.5312, 0.5, 0.125, 0.5, 0.125, 0.5, 0.09375, 0.5, 0.09375, 0.5, 0.5312, 0.5, 0.5312, 0.5, 0.5, 0.5, 0.5, 0.5, 0.09375, 0.5, 0.09375, 0.5, 0.0625, 0.5, 0.0625, 0.5, 0.75, 0.5, 0.7188, 0.5, 0.7188, 0.5, 0.75, 0.5, 0.7188, 0.5, 0.6875, 0.5, 0.6875, 0.5, 0.7188, 0.5, 0.6875, 0.5, 0.6562, 0.5, 0.6562, 0.5, 0.6875, 0.5, 0.6562, 0.5, 0.625, 0.5, 0.625, 0.5, 0.6562, 0.5, 0.625, 0.5, 0.5937, 0.5, 0.5937, 0.5, 0.625, 0.5, 0.5937, 0.5, 0.5625, 0.5, 0.5625, 0.5, 0.5937, 0.5, 0.5625, 0.5, 0.5312, 0.5, 0.5312, 0.5, 0.5625, 0.5, 0.5312, 0.5, 0.5, 0.5, 0.5, 0.5, 0.5312, 0.5, 0.5, 0.5, 0.4687, 0.5, 0.4687, 0.5, 0.5, 0.5, 0.4687, 0.5, 0.4375, 0.5, 0.4375, 0.5, 0.4687, 0.5, 0.4375, 0.5, 0.4062, 0.5, 0.4062, 0.5, 0.4375, 0.5, 0.4062, 0.5, 0.375, 0.5, 0.375, 0.5, 0.4062, 0.5, 0.375, 0.5, 0.3437, 0.5, 0.3437, 0.5, 0.375, 0.5, 0.3437, 0.5, 0.3125, 0.5, 0.3125, 0.5, 0.3437, 0.5, 0.3125, 0.5, 0.2812, 0.5, 0.2812, 0.5, 0.3125, 0.5, 0.2812, 0.5, 0.25, 0.5, 0.25, 0.5, 0.2812, 0.5, 0.25, 0.5, 0.2187, 0.5, 0.2187, 0.5, 0.25, 0.5, 0.2187, 0.5, 0.1875, 0.5, 0.1875, 0.5, 0.2187, 0.5, 0.1875, 0.5, 0.1562, 0.5, 0.1562, 0.5, 0.1875, 0.5, 0.1562, 0.5, 0.125, 0.5, 0.125, 0.5, 0.1562, 0.5, 0.125, 0.5, 0.09375, 0.5, 0.09375, 0.5, 0.125, 0.5, 0.09375, 0.5, 0.0625, 0.5, 0.0625, 0.5, 0.09375, 0.5, 0.0625, 0.5, 0.03125, 0.5, 0.03125, 0.5, 0.0625, 0.5, 0.03125, 0.5, 0.0, 0.5, 0.0, 0.5, 0.03125, 0.5, 1.0, 0.5, 0.9688, 0.5, 0.9688, 0.5, 1.0, 0.5, 0.9688, 0.5, 0.9375, 0.5, 0.9375, 0.5, 0.9688, 0.5, 0.9375, 0.5, 0.9062, 0.5, 0.9062, 0.5, 0.9375, 0.5, 0.9062, 0.5, 0.875, 0.5, 0.875, 0.5, 0.9062, 0.5, 0.875, 0.5, 0.8438, 0.5, 0.8438, 0.5, 0.875, 0.5, 0.8438, 0.5, 0.8125, 0.5, 0.8125, 0.5, 0.8438, 0.5, 0.8125, 0.5, 0.7812, 0.5, 0.7812, 0.5, 0.8125, 0.5, 0.7812, 0.5, 0.75, 0.5, 0.75, 0.5, 0.7812, 0.5, 0.9731, 0.6525, 0.9688, 0.6525, 0.9688, 0.6734, 0.982, 0.6735, 0.9908, 0.6735, 0.9952, 0.6736, 0.9985, 0.6736, 1.0, 0.6736, 1.0, 0.6527, 0.9987, 0.6527, 0.9949, 0.6527, 0.9906, 0.6527, 0.9848, 0.6527, 0.9375, 0.6543, 0.9375, 0.6752, 0.9584, 0.6739, 0.9688, 0.6734, 0.9688, 0.6525, 0.9481, 0.6537, 0.9062, 0.6581, 0.9062, 0.679, 0.9375, 0.6752, 0.9375, 0.6543, 0.875, 0.6638, 0.875, 0.6847, 0.9048, 0.6793, 0.9062, 0.679, 0.9062, 0.6581, 0.8954, 0.6601, 0.8438, 0.69, 0.851, 0.6891, 0.8671, 0.6866, 0.875, 0.6847, 0.875, 0.6638, 0.8717, 0.6645, 0.8438, 0.6689, 0.8125, 0.6743, 0.8125, 0.6954, 0.8438, 0.69, 0.8438, 0.6689, 0.8431, 0.669, 0.7812, 0.6798, 0.7812, 0.7006, 0.8115, 0.6956, 0.8125, 0.6954, 0.8125, 0.6743, 0.8055, 0.6758, 0.75, 0.6832, 0.75, 0.7046, 0.7544, 0.705, 0.7743, 0.7019, 0.7812, 0.7006, 0.7812, 0.6798, 0.7692, 0.6821, 0.7579, 0.6838, 0.7188, 0.6808, 0.7188, 0.7021, 0.7326, 0.7038, 0.75, 0.7046, 0.75, 0.6832, 0.7302, 0.6822, 0.6875, 0.6994, 0.7188, 0.7021, 0.7188, 0.6808, 0.6969, 0.6789, 0.6875, 0.675, 0.6778, 0.6963, 0.6868, 0.6993, 0.6875, 0.6994, 0.6875, 0.675, 0.6768, 0.6714, 0.6562, 0.6623, 0.6562, 0.6867, 0.625, 0.6476, 0.625, 0.6756, 0.6562, 0.6867, 0.6562, 0.6623, 0.6392, 0.6562, 0.5963, 0.6639, 0.6195, 0.6742, 0.625, 0.6756, 0.625, 0.6476, 0.5955, 0.6345, 0.5938, 0.6335, 0.5938, 0.6624, 0.5938, 0.6335, 0.5625, 0.6207, 0.5625, 0.6496, 0.5938, 0.6624, 0.5312, 0.6426, 0.5625, 0.6496, 0.5625, 0.6207, 0.5578, 0.6196, 0.5312, 0.6115, 0.5, 0.6417, 0.5312, 0.6426, 0.5312, 0.6115, 0.5, 0.6102, 0.4907, 0.6433, 0.5, 0.6417, 0.5, 0.6102, 0.4907, 0.6122, 0.4688, 0.6132, 0.4688, 0.6439, 0.4375, 0.6509, 0.4688, 0.6439, 0.4688, 0.6132, 0.4463, 0.62, 0.4375, 0.622, 0.4062, 0.6349, 0.4062, 0.6638, 0.4375, 0.6509, 0.4375, 0.622, 0.3862, 0.6754, 0.4062, 0.6638, 0.4062, 0.6349, 0.3868, 0.6462, 0.375, 0.6515, 0.375, 0.6783, 0.3859, 0.6756, 0.3438, 0.665, 0.3438, 0.6895, 0.375, 0.6783, 0.375, 0.6515, 0.3652, 0.6574, 0.3125, 0.6789, 0.3125, 0.7015, 0.3182, 0.7008, 0.3438, 0.6895, 0.3438, 0.665, 0.3125, 0.6789, 0.3094, 0.6805, 0.3087, 0.6808, 0.2812, 0.6832, 0.2812, 0.7045, 0.3079, 0.7021, 0.3125, 0.7015, 0.2812, 0.7045, 0.2812, 0.6832, 0.2592, 0.6858, 0.25, 0.6863, 0.25, 0.707, 0.2533, 0.7076, 0.2564, 0.7074, 0.2192, 0.6817, 0.2188, 0.6816, 0.2188, 0.7022, 0.25, 0.707, 0.25, 0.6863, 0.2494, 0.6863, 0.1875, 0.6764, 0.1875, 0.6973, 0.2132, 0.7015, 0.2188, 0.7022, 0.2188, 0.6816, 0.1778, 0.6959, 0.1875, 0.6973, 0.1875, 0.6764, 0.185, 0.6761, 0.1562, 0.6711, 0.1562, 0.6922, 0.125, 0.6854, 0.1379, 0.6884, 0.1521, 0.6917, 0.1562, 0.6922, 0.1562, 0.6711, 0.15, 0.6703, 0.1491, 0.6701, 0.125, 0.6644, 0.09375, 0.6797, 0.125, 0.6854, 0.125, 0.6644, 0.09736, 0.6594, 0.09375, 0.6588, 0.0625, 0.6759, 0.08508, 0.6786, 0.09375, 0.6797, 0.09375, 0.6588, 0.0625, 0.6549, 0.03125, 0.6532, 0.03125, 0.674, 0.03162, 0.6741, 0.04519, 0.6748, 0.0625, 0.6759, 0.0625, 0.6549, 0.05563, 0.6545, 0.03784, 0.6535, 0.009258, 0.674, 0.01144, 0.6741, 0.0136, 0.6741, 0.01577, 0.6741, 0.01814, 0.6742, 0.02087, 0.6741, 0.0245, 0.6741, 0.03125, 0.674, 0.03125, 0.6532, 0.03063, 0.6532, 0.02553, 0.6532, 0.02178, 0.6533, 0.01849, 0.6532, 0.01543, 0.6532, 0.01237, 0.6531, 0.009258, 0.6531, 0.005986, 0.6529, 0.00243, 0.6528, 0.0, 0.6527, 0.0, 0.6736, 0.001612, 0.6737, 0.004443, 0.6738, 0.006963, 0.6739, 0.733, 0.9946, 0.7187, 0.9375, 0.75, 0.9375, 0.7357, 0.9948, 0.7187, 0.9375, 0.7045, 0.9946, 0.7017, 0.9942, 0.6875, 0.9375, 0.6875, 0.9375, 0.6733, 0.9942, 0.6703, 0.9936, 0.6562, 0.9375, 0.6562, 0.9375, 0.6422, 0.9936, 0.6406, 0.9932, 0.6389, 0.993, 0.625, 0.9375, 0.625, 0.9375, 0.6111, 0.993, 0.6074, 0.9922, 0.5937, 0.9375, 0.5937, 0.9375, 0.5801, 0.9922, 0.5758, 0.9908, 0.5625, 0.9375, 0.5625, 0.9375, 0.5492, 0.9908, 0.5437, 0.9872, 0.5312, 0.9375, 0.5, 0.9375, 0.5312, 0.9375, 0.5188, 0.9872, 0.5149, 0.9811, 0.5098, 0.9767, 0.4727, 0.9532, 0.4687, 0.9375, 0.5, 0.9375, 0.4902, 0.9767, 0.4856, 0.9671, 0.4735, 0.9538, 0.4478, 0.9375, 0.4687, 0.9375, 0.4648, 0.9532, 0.4525, 0.9405, 0.4375, 0.9308, 0.4375, 0.875, 0.4687, 0.875, 0.4687, 0.9375, 0.4478, 0.9375, 0.4062, 0.875, 0.4375, 0.875, 0.4375, 0.9308, 0.4319, 0.9271, 0.407, 0.9119, 0.4062, 0.9115, 0.375, 0.875, 0.4062, 0.875, 0.4062, 0.9115, 0.3806, 0.8929, 0.375, 0.889, 0.3605, 0.875, 0.375, 0.875, 0.375, 0.889, 0.375, 0.8125, 0.375, 0.875, 0.3605, 0.875, 0.3571, 0.8709, 0.3437, 0.856, 0.3437, 0.8125, 0.3173, 0.8131, 0.3169, 0.8125, 0.3437, 0.8125, 0.3437, 0.856, 0.3349, 0.8419, 0.3125, 0.75, 0.3437, 0.75, 0.3437, 0.8125, 0.3169, 0.8125, 0.3125, 0.8044, 0.291, 0.7537, 0.2889, 0.75, 0.3125, 0.75, 0.3125, 0.8044, 0.303, 0.7814, 0.2812, 0.7329, 0.2812, 0.6875, 0.3125, 0.6875, 0.3125, 0.75, 0.2889, 0.75, 0.25, 0.6992, 0.25, 0.6875, 0.2812, 0.6875, 0.2812, 0.7329, 0.2804, 0.7306, 0.2707, 0.7105, 0.2616, 0.6992, 0.2527, 0.6971, 0.2187, 0.7503, 0.2187, 0.75, 0.2189, 0.75, 0.2189, 0.75, 0.2187, 0.75, 0.2187, 0.6875, 0.25, 0.6875, 0.25, 0.6992, 0.2436, 0.7007, 0.2346, 0.712, 0.2251, 0.732, 0.1875, 0.8226, 0.1875, 0.8125, 0.1924, 0.8125, 0.1897, 0.8178, 0.1924, 0.8125, 0.1875, 0.8125, 0.1875, 0.75, 0.2187, 0.75, 0.2187, 0.7503, 0.2149, 0.7576, 0.2033, 0.7853, 0.1563, 0.8723, 0.1563, 0.8125, 0.1875, 0.8125, 0.1875, 0.8226, 0.1727, 0.8471, 0.1563, 0.8723, 0.1538, 0.875, 0.125, 0.875, 0.125, 0.8125, 0.1563, 0.8125, 0.125, 0.875, 0.1538, 0.875, 0.1514, 0.8772, 0.1292, 0.8991, 0.125, 0.9032, 0.09375, 0.875, 0.125, 0.875, 0.125, 0.9032, 0.1025, 0.9189, 0.09375, 0.925, 0.0625, 0.9375, 0.07175, 0.9375, 0.0641, 0.9439, 0.0625, 0.9375, 0.0625, 0.875, 0.09375, 0.875, 0.09375, 0.925, 0.07501, 0.9354, 0.07175, 0.9375, 0.04024, 0.9621, 0.03839, 0.9661, 0.03125, 0.9375, 0.0625, 0.9375, 0.0609, 0.9439, 0.05317, 0.9488, 0.01531, 0.9757, 0.01154, 0.9836, 2.384e-07, 0.9375, 0.03125, 0.9375, 0.02411, 0.9661, 0.9817, 0.9895, 0.9688, 0.9375, 1.0, 0.9375, 0.9885, 0.9836, 0.9554, 0.9896, 0.9512, 0.9924, 0.9375, 0.9375, 0.9688, 0.9375, 0.9558, 0.9895, 0.9238, 0.9924, 0.9203, 0.9936, 0.9063, 0.9375, 0.9375, 0.9375, 0.8922, 0.9936, 0.8892, 0.9942, 0.875, 0.9375, 0.9063, 0.9375, 0.8608, 0.9942, 0.858, 0.9946, 0.8438, 0.9375, 0.875, 0.9375, 0.8295, 0.9946, 0.8268, 0.9948, 0.8125, 0.9375, 0.8438, 0.9375, 0.7812, 0.9375, 0.8125, 0.9375, 0.7982, 0.9948, 0.7956, 0.9948, 0.7643, 0.9948, 0.75, 0.9375, 0.7812, 0.9375, 0.7669, 0.9948, 0.75, 0.9375, 0.7187, 0.9375, 0.7324, 0.9921, 0.7363, 0.9924, 0.701, 0.9915, 0.7051, 0.9921, 0.7187, 0.9375, 0.6875, 0.9375, 0.674, 0.9915, 0.6875, 0.9375, 0.6562, 0.9375, 0.6696, 0.9909, 0.6713, 0.991, 0.6382, 0.9903, 0.6429, 0.9909, 0.6562, 0.9375, 0.625, 0.9375, 0.6067, 0.9892, 0.6118, 0.9903, 0.625, 0.9375, 0.5937, 0.9375, 0.5749, 0.9873, 0.5808, 0.9892, 0.5937, 0.9375, 0.5625, 0.9375, 0.5501, 0.9873, 0.5625, 0.9375, 0.5312, 0.9375, 0.5425, 0.9823, 0.52, 0.9823, 0.5312, 0.9375, 0.5, 0.9375, 0.5084, 0.9711, 0.5187, 0.9803, 0.4916, 0.9711, 0.5, 0.9375, 0.4687, 0.9375, 0.4713, 0.9478, 0.4772, 0.9521, 0.4893, 0.9661, 0.4662, 0.9478, 0.4687, 0.9375, 0.4559, 0.9375, 0.4579, 0.9388, 0.4687, 0.9375, 0.4687, 0.875, 0.4375, 0.875, 0.4375, 0.9251, 0.4379, 0.9254, 0.4559, 0.9375, 0.4375, 0.9251, 0.4375, 0.875, 0.4062, 0.875, 0.4062, 0.9063, 0.4119, 0.9095, 0.4062, 0.9063, 0.4062, 0.875, 0.375, 0.875, 0.375, 0.8834, 0.3851, 0.8906, 0.375, 0.8834, 0.375, 0.875, 0.3664, 0.875, 0.3597, 0.8668, 0.3664, 0.875, 0.375, 0.875, 0.375, 0.8125, 0.3437, 0.8125, 0.3437, 0.8479, 0.3437, 0.8125, 0.3228, 0.8125, 0.3361, 0.8349, 0.3437, 0.8479, 0.3437, 0.8125, 0.3437, 0.75, 0.3125, 0.75, 0.3125, 0.7907, 0.3179, 0.8015, 0.3228, 0.8125, 0.3125, 0.75, 0.2963, 0.75, 0.3033, 0.7666, 0.3125, 0.7907, 0.3125, 0.75, 0.3125, 0.6875, 0.2812, 0.6875, 0.2812, 0.7122, 0.2912, 0.7353, 0.2963, 0.75, 0.2812, 0.6875, 0.2695, 0.6875, 0.2709, 0.6893, 0.2807, 0.7106, 0.2812, 0.7122, 0.2695, 0.6875, 0.2812, 0.6875, 0.2812, 0.625, 0.25, 0.625, 0.25, 0.6744, 0.2526, 0.6715, 0.2617, 0.6744, 0.25, 0.625, 0.2188, 0.625, 0.2187, 0.6875, 0.2371, 0.6875, 0.2437, 0.6764, 0.25, 0.6744, 0.2371, 0.6875, 0.2187, 0.6875, 0.2187, 0.7306, 0.225, 0.7121, 0.2345, 0.6909, 0.2114, 0.75, 0.1875, 0.75, 0.1875, 0.8116, 0.1889, 0.8076, 0.203, 0.7709, 0.2187, 0.7306, 0.2187, 0.6875, 0.1875, 0.6875, 0.1875, 0.75, 0.2114, 0.75, 0.2148, 0.7399, 0.1871, 0.8125, 0.1563, 0.8125, 0.1563, 0.8656, 0.1714, 0.8407, 0.1563, 0.8125, 0.1871, 0.8125, 0.1875, 0.8116, 0.1875, 0.75, 0.1563, 0.75, 0.125, 0.875, 0.148, 0.875, 0.1485, 0.8744, 0.1563, 0.8656, 0.1563, 0.8125, 0.125, 0.8125, 0.125, 0.875, 0.125, 0.8975, 0.148, 0.875, 0.09375, 0.875, 0.09375, 0.9196, 0.09606, 0.9179, 0.1246, 0.8977, 0.125, 0.8975, 0.125, 0.875, 0.0625, 0.9375, 0.0626, 0.9379, 0.06305, 0.9375, 0.0625, 0.875, 0.0625, 0.9375, 0.06305, 0.9375, 0.0683, 0.9341, 0.09375, 0.9196, 0.09375, 0.875, 0.0624, 0.9379, 0.0625, 0.9375, 0.03125, 0.9375, 0.03678, 0.9596, 0.04804, 0.9474, 2.384e-07, 0.9375, 0.01018, 0.9782, 0.01167, 0.975, 0.02376, 0.9611, 0.02572, 0.9596, 0.03125, 0.9375, 0.9688, 0.9375, 0.9809, 0.9861, 0.9898, 0.9782, 1.0, 0.9375, 0.9688, 0.9375, 0.9375, 0.9375, 0.9504, 0.9889, 0.9508, 0.9886, 0.9566, 0.9861, 0.9063, 0.9375, 0.9195, 0.9906, 0.9246, 0.9889, 0.9375, 0.9375, 0.875, 0.9375, 0.8885, 0.9915, 0.893, 0.9906, 0.9063, 0.9375, 0.8438, 0.9375, 0.8574, 0.9921, 0.8615, 0.9915, 0.875, 0.9375, 0.8125, 0.9375, 0.8262, 0.9923, 0.8301, 0.9921, 0.8438, 0.9375, 0.7988, 0.9923, 0.8125, 0.9375, 0.7812, 0.9375, 0.795, 0.9924, 0.7812, 0.9375, 0.75, 0.9375, 0.7637, 0.9924, 0.7675, 0.9924])
me_sphere.use_remesh_fix_poles = True
me_sphere.use_remesh_preserve_attributes = False
me_sphere.use_mirror_vertex_groups = False
me_sphere.update()

# ---- objects
ob_sphere = bpy.data.objects.new('Sphere', me_sphere)

# ---- transforms, parenting, visibility, modifiers, constraints
ob_sphere.location = (0.004059, 0.1435, -0.03984)
ob_sphere.scale = (3.9, 2.061, 1.78)
ob_sphere.lineart.crease_threshold = 0.0

# ---- collection membership
col_collection.objects.link(ob_sphere)

# ---- scene / render settings (as saved in the file)
scene.frame_start = 1; scene.frame_end = 250; scene.frame_set(0)
scene.render.engine = 'BLENDER_EEVEE_NEXT'
scene.cycles.use_denoising = False
scene.cycles.samples = 128
scene.cycles.sampling_pattern = 'TABULATED_SOBOL'
scene.cycles.use_adaptive_sampling = False
scene.cycles.use_light_tree = False
scene.view_settings.view_transform = 'Filmic'
bpy.context.view_layer.update()

# ---- added for rendering (the .blend has no active camera and no usable light): camera, sun
cam_auto = bpy.data.cameras.new('AutoCamera')
cam_auto.lens = 50.0
cam_auto.sensor_width = 36.0
cam_auto.clip_end = 1000.0
ob_auto_camera = bpy.data.objects.new('AutoCamera', cam_auto)
scene.collection.objects.link(ob_auto_camera)
ob_auto_camera.location = (8.43232, -9.97024, 6.6816)
ob_auto_camera.rotation_euler = (1.09748, -7.21219e-08, 0.694738)
scene.camera = ob_auto_camera
light_auto_sun = bpy.data.lights.new('AutoSun', 'SUN')
light_auto_sun.energy = 3.0
light_auto_sun.angle = 0.0523599
ob_auto_sun = bpy.data.objects.new('AutoSun', light_auto_sun)
scene.collection.objects.link(ob_auto_sun)
ob_auto_sun.rotation_euler = (0.872665, 0.174533, 0.523599)
bpy.context.view_layer.update()

